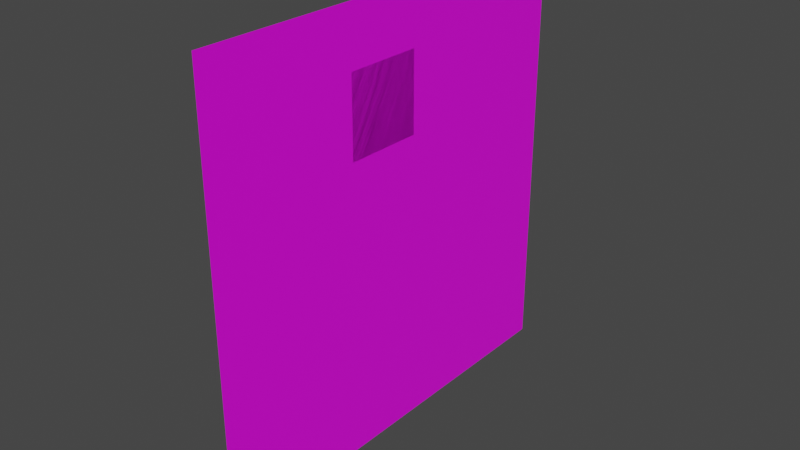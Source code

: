 # Source: Priconne_Leader.blend  (saved by Blender 2.80.75; exported with 4.5.12 LTS)
import bpy
from mathutils import Matrix  # noqa: F401  (used for matrix-valued properties, if any)

bpy.ops.wm.read_factory_settings(use_empty=True)
scene = bpy.context.scene
scene.name = 'Scene'

# ---- collections
col_collection = bpy.data.collections.new('Collection'); scene.collection.children.link(col_collection)

# ---- images (referenced by path relative to the original .blend; pixels are not part of the script)
import os
ASSET_DIR = os.environ.get("B2B_ASSET_DIR", "")  # directory of the original .blend (textures are referenced by path, not embedded)
HERE = os.path.dirname(os.path.abspath(__file__))  # packed textures are extracted next to this script under _unpacked/

def load_image(name, relpath, width, height, colorspace="sRGB"):
    """Load a texture the original file referenced (path relative to the .blend, or extracted next to this script)."""
    p = next((c for c in (os.path.join(HERE, relpath), os.path.join(ASSET_DIR, relpath)) if relpath and os.path.exists(c)), "")
    if p:
        img = bpy.data.images.load(p, check_existing=True)
        img.name = name
    else:  # same state as the original file: an image datablock whose file is absent (Cycles renders it pink)
        img = bpy.data.images.new(name, width, height)
        img.source = "FILE"
        img.filepath = "//" + (relpath or name)
    img.colorspace_settings.name = colorspace
    return img
img_texture_pcr_yui_body_png_001 = load_image('TEXTURE_PCR_YUI_BODY.png.001', 'TEXTURE_PCR_YUI_BODY.png', 1024, 1024, 'sRGB')
img_texture_pcr_yui_exp_1_png_001 = load_image('TEXTURE_PCR_YUI_EXP_1.png.001', 'TEXTURE_PCR_YUI_EXP_1.png', 1024, 1024, 'sRGB')
img_texture_pcr_yui_exp_2_png_001 = load_image('TEXTURE_PCR_YUI_EXP_2.png.001', 'TEXTURE_PCR_YUI_EXP_2.png', 1024, 1024, 'sRGB')

# ---- materials (node trees are filled in below, after node groups)
mat_body = bpy.data.materials.new('Body')
mat_body.use_transparent_shadow = False
mat_expression = bpy.data.materials.new('Expression')
mat_expression.use_transparent_shadow = False
mat_expression_2 = bpy.data.materials.new('Expression_2')
mat_expression_2.use_transparent_shadow = False

# ---- material node trees
mat_body.use_nodes = True; mat_body.node_tree.nodes.clear()
_N = mat_body.node_tree.nodes; _L = mat_body.node_tree.links
n0 = _N.new('ShaderNodeOutputMaterial'); n0.name = 'Material Output'; n0.location = (300, 300)
n1 = _N.new('ShaderNodeBsdfPrincipled'); n1.name = 'Principled BSDF'; n1.location = (10, 300)
n1.distribution = 'GGX'
n1.subsurface_method = 'BURLEY'
n1.inputs[3].default_value = 1.45
n1.inputs[27].default_value = (0.0, 0.0, 0.0, 1.0)
n1.inputs[28].default_value = 1.0
n2 = _N.new('ShaderNodeTexImage'); n2.name = 'Image Texture'; n2.location = (-280, 265)
n2.image = img_texture_pcr_yui_body_png_001
_L.new(n1.outputs[0], n0.inputs[0])
_L.new(n2.outputs[0], n1.inputs[0])
_L.new(n2.outputs[1], n1.inputs[4])
n0.is_active_output = True
mat_expression.use_nodes = True; mat_expression.node_tree.nodes.clear()
_N = mat_expression.node_tree.nodes; _L = mat_expression.node_tree.links
n0 = _N.new('ShaderNodeTexImage'); n0.name = 'Image Texture'; n0.location = (-310, 41)
n0.image = img_texture_pcr_yui_exp_1_png_001
n1 = _N.new('ShaderNodeBsdfPrincipled'); n1.name = 'Principled BSDF'; n1.location = (-23, 180)
n1.distribution = 'GGX'
n1.subsurface_method = 'BURLEY'
n1.inputs[3].default_value = 1.45
n1.inputs[27].default_value = (0.0, 0.0, 0.0, 1.0)
n1.inputs[28].default_value = 1.0
n2 = _N.new('ShaderNodeOutputMaterial'); n2.name = 'Material Output'; n2.location = (280, 162)
_L.new(n1.outputs[0], n2.inputs[0])
_L.new(n0.outputs[0], n1.inputs[0])
_L.new(n0.outputs[1], n1.inputs[4])
n2.is_active_output = True
mat_expression_2.use_nodes = True; mat_expression_2.node_tree.nodes.clear()
_N = mat_expression_2.node_tree.nodes; _L = mat_expression_2.node_tree.links
n0 = _N.new('ShaderNodeTexImage'); n0.name = 'Image Texture'; n0.location = (-310, 41)
n0.image = img_texture_pcr_yui_exp_2_png_001
n1 = _N.new('ShaderNodeBsdfPrincipled'); n1.name = 'Principled BSDF'; n1.location = (-23, 180)
n1.distribution = 'GGX'
n1.subsurface_method = 'BURLEY'
n1.inputs[3].default_value = 1.45
n1.inputs[27].default_value = (0.0, 0.0, 0.0, 1.0)
n1.inputs[28].default_value = 1.0
n2 = _N.new('ShaderNodeOutputMaterial'); n2.name = 'Material Output'; n2.location = (280, 162)
_L.new(n1.outputs[0], n2.inputs[0])
_L.new(n0.outputs[0], n1.inputs[0])
_L.new(n0.outputs[1], n1.inputs[4])
n2.is_active_output = True

# ---- world
world_world = bpy.data.worlds.new('World'); scene.world = world_world
world_world.use_nodes = True; world_world.node_tree.nodes.clear()
_N = world_world.node_tree.nodes; _L = world_world.node_tree.links
n0 = _N.new('ShaderNodeOutputWorld'); n0.name = 'World Output'; n0.location = (300, 300)
n1 = _N.new('ShaderNodeBackground'); n1.name = 'Background'; n1.location = (10, 300)
n1.inputs[0].default_value = (0.05088, 0.05088, 0.05088, 1.0)
_L.new(n1.outputs[0], n0.inputs[0])
n0.is_active_output = True
world_world.color = (0.05088, 0.05088, 0.05088)
world_world.use_sun_shadow = False
world_world.sun_shadow_jitter_overblur = 0.0

# ---- meshes
me_plane = bpy.data.meshes.new('Plane')
me_plane.from_pydata([(-2.121e-13, -46.65, 43.1), (-4.078e-06, 46.65, 43.1), (4.078e-06, -46.65, 136.4), (2.121e-13, 46.65, 136.4)], [], [(0, 3, 2), (0, 1, 3)])
_uv = me_plane.uv_layers.new(name='UVMap')
_uv.uv.foreach_set('vector', [0.0, 0.0, 1.0, 1.0, 0.0, 1.0, 0.0, 0.0, 1.0, 0.0, 1.0, 1.0])
me_plane.materials.append(mat_body)
me_plane.use_remesh_preserve_volume = False
me_plane.use_remesh_preserve_attributes = False
me_plane.use_mirror_vertex_groups = False
me_plane.update()
me_plane_035 = bpy.data.meshes.new('Plane.035')
me_plane_035.from_pydata([(1.017e-06, -12.37, 106.9), (-2.711e-07, 4.688, 106.9), (2.711e-07, -12.37, 123.9), (-1.017e-06, 4.688, 123.9)], [], [(1, 2, 0), (1, 3, 2)])
_uv = me_plane_035.uv_layers.new(name='UVMap')
_uv.uv.foreach_set('vector', [0.1875, 0.8125, 0.0, 1.0, 0.0, 0.8125, 0.1875, 0.8125, 0.1875, 1.0, 0.0, 1.0])
me_plane_035.materials.append(mat_expression)
me_plane_035.use_remesh_preserve_volume = False
me_plane_035.use_remesh_preserve_attributes = False
me_plane_035.use_mirror_vertex_groups = False
me_plane_035.update()
me_plane_020 = bpy.data.meshes.new('Plane.020')
me_plane_020.from_pydata([(1.017e-06, -12.37, 106.9), (-2.711e-07, 4.688, 106.9), (2.711e-07, -12.37, 123.9), (-1.017e-06, 4.688, 123.9)], [], [(1, 2, 0), (1, 3, 2)])
_uv = me_plane_020.uv_layers.new(name='UVMap')
_uv.uv.foreach_set('vector', [0.1875, 0.625, 0.0, 0.8125, 0.0, 0.625, 0.1875, 0.625, 0.1875, 0.8125, 0.0, 0.8125])
me_plane_020.materials.append(mat_expression)
me_plane_020.use_remesh_preserve_volume = False
me_plane_020.use_remesh_preserve_attributes = False
me_plane_020.use_mirror_vertex_groups = False
me_plane_020.update()
me_plane_021 = bpy.data.meshes.new('Plane.021')
me_plane_021.from_pydata([(1.017e-06, -12.37, 106.9), (-2.711e-07, 4.688, 106.9), (2.711e-07, -12.37, 123.9), (-1.017e-06, 4.688, 123.9)], [], [(1, 2, 0), (1, 3, 2)])
_uv = me_plane_021.uv_layers.new(name='UVMap')
_uv.uv.foreach_set('vector', [0.1875, 0.4375, 0.0, 0.625, 0.0, 0.4375, 0.1875, 0.4375, 0.1875, 0.625, 0.0, 0.625])
me_plane_021.materials.append(mat_expression)
me_plane_021.use_remesh_preserve_volume = False
me_plane_021.use_remesh_preserve_attributes = False
me_plane_021.use_mirror_vertex_groups = False
me_plane_021.update()
me_plane_022 = bpy.data.meshes.new('Plane.022')
me_plane_022.from_pydata([(1.017e-06, -12.37, 106.9), (-2.711e-07, 4.688, 106.9), (2.711e-07, -12.37, 123.9), (-1.017e-06, 4.688, 123.9)], [], [(1, 2, 0), (1, 3, 2)])
_uv = me_plane_022.uv_layers.new(name='UVMap')
_uv.uv.foreach_set('vector', [0.375, 0.8125, 0.1875, 1.0, 0.1875, 0.8125, 0.375, 0.8125, 0.375, 1.0, 0.1875, 1.0])
me_plane_022.materials.append(mat_expression)
me_plane_022.use_remesh_preserve_volume = False
me_plane_022.use_remesh_preserve_attributes = False
me_plane_022.use_mirror_vertex_groups = False
me_plane_022.update()
me_plane_023 = bpy.data.meshes.new('Plane.023')
me_plane_023.from_pydata([(1.017e-06, -12.37, 106.9), (-2.711e-07, 4.688, 106.9), (2.711e-07, -12.37, 123.9), (-1.017e-06, 4.688, 123.9)], [], [(1, 2, 0), (1, 3, 2)])
_uv = me_plane_023.uv_layers.new(name='UVMap')
_uv.uv.foreach_set('vector', [0.375, 0.625, 0.1875, 0.8125, 0.1875, 0.625, 0.375, 0.625, 0.375, 0.8125, 0.1875, 0.8125])
me_plane_023.materials.append(mat_expression)
me_plane_023.use_remesh_preserve_volume = False
me_plane_023.use_remesh_preserve_attributes = False
me_plane_023.use_mirror_vertex_groups = False
me_plane_023.update()
me_plane_024 = bpy.data.meshes.new('Plane.024')
me_plane_024.from_pydata([(1.017e-06, -12.37, 106.9), (-2.711e-07, 4.688, 106.9), (2.711e-07, -12.37, 123.9), (-1.017e-06, 4.688, 123.9)], [], [(1, 2, 0), (1, 3, 2)])
_uv = me_plane_024.uv_layers.new(name='UVMap')
_uv.uv.foreach_set('vector', [0.5625, 0.8125, 0.375, 1.0, 0.375, 0.8125, 0.5625, 0.8125, 0.5625, 1.0, 0.375, 1.0])
me_plane_024.materials.append(mat_expression)
me_plane_024.use_remesh_preserve_volume = False
me_plane_024.use_remesh_preserve_attributes = False
me_plane_024.use_mirror_vertex_groups = False
me_plane_024.update()
me_plane_025 = bpy.data.meshes.new('Plane.025')
me_plane_025.from_pydata([(1.017e-06, -12.37, 106.9), (-2.711e-07, 4.688, 106.9), (2.711e-07, -12.37, 123.9), (-1.017e-06, 4.688, 123.9)], [], [(1, 2, 0), (1, 3, 2)])
_uv = me_plane_025.uv_layers.new(name='UVMap')
_uv.uv.foreach_set('vector', [0.5625, 0.625, 0.375, 0.8125, 0.375, 0.625, 0.5625, 0.625, 0.5625, 0.8125, 0.375, 0.8125])
me_plane_025.materials.append(mat_expression)
me_plane_025.use_remesh_preserve_volume = False
me_plane_025.use_remesh_preserve_attributes = False
me_plane_025.use_mirror_vertex_groups = False
me_plane_025.update()
me_plane_026 = bpy.data.meshes.new('Plane.026')
me_plane_026.from_pydata([(1.017e-06, -12.37, 106.9), (-2.711e-07, 4.688, 106.9), (2.711e-07, -12.37, 123.9), (-1.017e-06, 4.688, 123.9)], [], [(1, 2, 0), (1, 3, 2)])
_uv = me_plane_026.uv_layers.new(name='UVMap')
_uv.uv.foreach_set('vector', [0.75, 0.8125, 0.5625, 1.0, 0.5625, 0.8125, 0.75, 0.8125, 0.75, 1.0, 0.5625, 1.0])
me_plane_026.materials.append(mat_expression)
me_plane_026.use_remesh_preserve_volume = False
me_plane_026.use_remesh_preserve_attributes = False
me_plane_026.use_mirror_vertex_groups = False
me_plane_026.update()
me_plane_027 = bpy.data.meshes.new('Plane.027')
me_plane_027.from_pydata([(1.017e-06, -12.37, 106.9), (-2.711e-07, 4.688, 106.9), (2.711e-07, -12.37, 123.9), (-1.017e-06, 4.688, 123.9)], [], [(1, 2, 0), (1, 3, 2)])
_uv = me_plane_027.uv_layers.new(name='UVMap')
_uv.uv.foreach_set('vector', [0.75, 0.625, 0.5625, 0.8125, 0.5625, 0.625, 0.75, 0.625, 0.75, 0.8125, 0.5625, 0.8125])
me_plane_027.materials.append(mat_expression)
me_plane_027.use_remesh_preserve_volume = False
me_plane_027.use_remesh_preserve_attributes = False
me_plane_027.use_mirror_vertex_groups = False
me_plane_027.update()
me_plane_028 = bpy.data.meshes.new('Plane.028')
me_plane_028.from_pydata([(1.017e-06, -12.37, 106.9), (-2.711e-07, 4.688, 106.9), (2.711e-07, -12.37, 123.9), (-1.017e-06, 4.688, 123.9)], [], [(1, 2, 0), (1, 3, 2)])
_uv = me_plane_028.uv_layers.new(name='UVMap')
_uv.uv.foreach_set('vector', [0.9375, 0.8125, 0.75, 1.0, 0.75, 0.8125, 0.9375, 0.8125, 0.9375, 1.0, 0.75, 1.0])
me_plane_028.materials.append(mat_expression)
me_plane_028.use_remesh_preserve_volume = False
me_plane_028.use_remesh_preserve_attributes = False
me_plane_028.use_mirror_vertex_groups = False
me_plane_028.update()
me_plane_029 = bpy.data.meshes.new('Plane.029')
me_plane_029.from_pydata([(1.017e-06, -12.37, 106.9), (-2.711e-07, 4.688, 106.9), (2.711e-07, -12.37, 123.9), (-1.017e-06, 4.688, 123.9)], [], [(1, 2, 0), (1, 3, 2)])
_uv = me_plane_029.uv_layers.new(name='UVMap')
_uv.uv.foreach_set('vector', [0.9375, 0.6125, 0.75, 0.8125, 0.75, 0.6125, 0.9375, 0.6125, 0.9375, 0.8125, 0.75, 0.8125])
me_plane_029.materials.append(mat_expression)
me_plane_029.use_remesh_preserve_volume = False
me_plane_029.use_remesh_preserve_attributes = False
me_plane_029.use_mirror_vertex_groups = False
me_plane_029.update()
me_plane_032 = bpy.data.meshes.new('Plane.032')
me_plane_032.from_pydata([(1.017e-06, -12.37, 106.9), (-2.711e-07, 4.688, 106.9), (2.711e-07, -12.37, 123.9), (-1.017e-06, 4.688, 123.9)], [], [(1, 2, 0), (1, 3, 2)])
_uv = me_plane_032.uv_layers.new(name='UVMap')
_uv.uv.foreach_set('vector', [0.375, 0.4375, 0.1875, 0.625, 0.1875, 0.4375, 0.375, 0.4375, 0.375, 0.625, 0.1875, 0.625])
me_plane_032.materials.append(mat_expression)
me_plane_032.use_remesh_preserve_volume = False
me_plane_032.use_remesh_preserve_attributes = False
me_plane_032.use_mirror_vertex_groups = False
me_plane_032.update()
me_plane_033 = bpy.data.meshes.new('Plane.033')
me_plane_033.from_pydata([(1.017e-06, -12.37, 106.9), (-2.711e-07, 4.688, 106.9), (2.711e-07, -12.37, 123.9), (-1.017e-06, 4.688, 123.9)], [], [(1, 2, 0), (1, 3, 2)])
_uv = me_plane_033.uv_layers.new(name='UVMap')
_uv.uv.foreach_set('vector', [0.5625, 0.4375, 0.375, 0.625, 0.375, 0.4375, 0.5625, 0.4375, 0.5625, 0.625, 0.375, 0.625])
me_plane_033.materials.append(mat_expression)
me_plane_033.use_remesh_preserve_volume = False
me_plane_033.use_remesh_preserve_attributes = False
me_plane_033.use_mirror_vertex_groups = False
me_plane_033.update()
me_plane_031 = bpy.data.meshes.new('Plane.031')
me_plane_031.from_pydata([(1.017e-06, -12.37, 106.9), (-2.711e-07, 4.688, 106.9), (2.711e-07, -12.37, 123.9), (-1.017e-06, 4.688, 123.9)], [], [(1, 2, 0), (1, 3, 2)])
_uv = me_plane_031.uv_layers.new(name='UVMap')
_uv.uv.foreach_set('vector', [0.75, 0.4375, 0.5625, 0.625, 0.5625, 0.4375, 0.75, 0.4375, 0.75, 0.625, 0.5625, 0.625])
me_plane_031.materials.append(mat_expression)
me_plane_031.use_remesh_preserve_volume = False
me_plane_031.use_remesh_preserve_attributes = False
me_plane_031.use_mirror_vertex_groups = False
me_plane_031.update()
me_plane_030 = bpy.data.meshes.new('Plane.030')
me_plane_030.from_pydata([(1.017e-06, -12.37, 106.9), (-2.711e-07, 4.688, 106.9), (2.711e-07, -12.37, 123.9), (-1.017e-06, 4.688, 123.9)], [], [(1, 2, 0), (1, 3, 2)])
_uv = me_plane_030.uv_layers.new(name='UVMap')
_uv.uv.foreach_set('vector', [0.9375, 0.4375, 0.75, 0.625, 0.75, 0.4375, 0.9375, 0.4375, 0.9375, 0.625, 0.75, 0.625])
me_plane_030.materials.append(mat_expression)
me_plane_030.use_remesh_preserve_volume = False
me_plane_030.use_remesh_preserve_attributes = False
me_plane_030.use_mirror_vertex_groups = False
me_plane_030.update()
me_plane_001 = bpy.data.meshes.new('Plane.001')
me_plane_001.from_pydata([(1.017e-06, -12.37, 106.9), (-2.711e-07, 4.688, 106.9), (2.711e-07, -12.37, 123.9), (-1.017e-06, 4.688, 123.9)], [], [(1, 2, 0), (1, 3, 2)])
_uv = me_plane_001.uv_layers.new(name='UVMap')
_uv.uv.foreach_set('vector', [0.1875, 0.8125, 0.0, 1.0, 0.0, 0.8125, 0.1875, 0.8125, 0.1875, 1.0, 0.0, 1.0])
me_plane_001.materials.append(mat_expression_2)
me_plane_001.use_remesh_preserve_volume = False
me_plane_001.use_remesh_preserve_attributes = False
me_plane_001.use_mirror_vertex_groups = False
me_plane_001.update()
me_plane_016 = bpy.data.meshes.new('Plane.016')
me_plane_016.from_pydata([(1.017e-06, -12.37, 106.9), (-2.711e-07, 4.688, 106.9), (2.711e-07, -12.37, 123.9), (-1.017e-06, 4.688, 123.9)], [], [(1, 2, 0), (1, 3, 2)])
_uv = me_plane_016.uv_layers.new(name='UVMap')
_uv.uv.foreach_set('vector', [0.1875, 0.625, 0.0, 0.8125, 0.0, 0.625, 0.1875, 0.625, 0.1875, 0.8125, 0.0, 0.8125])
me_plane_016.materials.append(mat_expression_2)
me_plane_016.use_remesh_preserve_volume = False
me_plane_016.use_remesh_preserve_attributes = False
me_plane_016.use_mirror_vertex_groups = False
me_plane_016.update()
me_plane_003 = bpy.data.meshes.new('Plane.003')
me_plane_003.from_pydata([(1.017e-06, -12.37, 106.9), (-2.711e-07, 4.688, 106.9), (2.711e-07, -12.37, 123.9), (-1.017e-06, 4.688, 123.9)], [], [(1, 2, 0), (1, 3, 2)])
_uv = me_plane_003.uv_layers.new(name='UVMap')
_uv.uv.foreach_set('vector', [0.1875, 0.4375, 0.0, 0.625, 0.0, 0.4375, 0.1875, 0.4375, 0.1875, 0.625, 0.0, 0.625])
me_plane_003.materials.append(mat_expression_2)
me_plane_003.use_remesh_preserve_volume = False
me_plane_003.use_remesh_preserve_attributes = False
me_plane_003.use_mirror_vertex_groups = False
me_plane_003.update()
me_plane_004 = bpy.data.meshes.new('Plane.004')
me_plane_004.from_pydata([(1.017e-06, -12.37, 106.9), (-2.711e-07, 4.688, 106.9), (2.711e-07, -12.37, 123.9), (-1.017e-06, 4.688, 123.9)], [], [(1, 2, 0), (1, 3, 2)])
_uv = me_plane_004.uv_layers.new(name='UVMap')
_uv.uv.foreach_set('vector', [0.375, 0.8125, 0.1875, 1.0, 0.1875, 0.8125, 0.375, 0.8125, 0.375, 1.0, 0.1875, 1.0])
me_plane_004.materials.append(mat_expression_2)
me_plane_004.use_remesh_preserve_volume = False
me_plane_004.use_remesh_preserve_attributes = False
me_plane_004.use_mirror_vertex_groups = False
me_plane_004.update()
me_plane_005 = bpy.data.meshes.new('Plane.005')
me_plane_005.from_pydata([(1.017e-06, -12.37, 106.9), (-2.711e-07, 4.688, 106.9), (2.711e-07, -12.37, 123.9), (-1.017e-06, 4.688, 123.9)], [], [(1, 2, 0), (1, 3, 2)])
_uv = me_plane_005.uv_layers.new(name='UVMap')
_uv.uv.foreach_set('vector', [0.375, 0.625, 0.1875, 0.8125, 0.1875, 0.625, 0.375, 0.625, 0.375, 0.8125, 0.1875, 0.8125])
me_plane_005.materials.append(mat_expression_2)
me_plane_005.use_remesh_preserve_volume = False
me_plane_005.use_remesh_preserve_attributes = False
me_plane_005.use_mirror_vertex_groups = False
me_plane_005.update()
me_plane_006 = bpy.data.meshes.new('Plane.006')
me_plane_006.from_pydata([(1.017e-06, -12.37, 106.9), (-2.711e-07, 4.688, 106.9), (2.711e-07, -12.37, 123.9), (-1.017e-06, 4.688, 123.9)], [], [(1, 2, 0), (1, 3, 2)])
_uv = me_plane_006.uv_layers.new(name='UVMap')
_uv.uv.foreach_set('vector', [0.375, 0.4375, 0.1875, 0.625, 0.1875, 0.4375, 0.375, 0.4375, 0.375, 0.625, 0.1875, 0.625])
me_plane_006.materials.append(mat_expression_2)
me_plane_006.use_remesh_preserve_volume = False
me_plane_006.use_remesh_preserve_attributes = False
me_plane_006.use_mirror_vertex_groups = False
me_plane_006.update()
me_plane_007 = bpy.data.meshes.new('Plane.007')
me_plane_007.from_pydata([(1.017e-06, -12.37, 106.9), (-2.711e-07, 4.688, 106.9), (2.711e-07, -12.37, 123.9), (-1.017e-06, 4.688, 123.9)], [], [(1, 2, 0), (1, 3, 2)])
_uv = me_plane_007.uv_layers.new(name='UVMap')
_uv.uv.foreach_set('vector', [0.5625, 0.8125, 0.375, 1.0, 0.375, 0.8125, 0.5625, 0.8125, 0.5625, 1.0, 0.375, 1.0])
me_plane_007.materials.append(mat_expression_2)
me_plane_007.use_remesh_preserve_volume = False
me_plane_007.use_remesh_preserve_attributes = False
me_plane_007.use_mirror_vertex_groups = False
me_plane_007.update()
me_plane_008 = bpy.data.meshes.new('Plane.008')
me_plane_008.from_pydata([(1.017e-06, -12.37, 106.9), (-2.711e-07, 4.688, 106.9), (2.711e-07, -12.37, 123.9), (-1.017e-06, 4.688, 123.9)], [], [(1, 2, 0), (1, 3, 2)])
_uv = me_plane_008.uv_layers.new(name='UVMap')
_uv.uv.foreach_set('vector', [0.5625, 0.625, 0.375, 0.8125, 0.375, 0.625, 0.5625, 0.625, 0.5625, 0.8125, 0.375, 0.8125])
me_plane_008.materials.append(mat_expression_2)
me_plane_008.use_remesh_preserve_volume = False
me_plane_008.use_remesh_preserve_attributes = False
me_plane_008.use_mirror_vertex_groups = False
me_plane_008.update()
me_plane_009 = bpy.data.meshes.new('Plane.009')
me_plane_009.from_pydata([(1.017e-06, -12.37, 106.9), (-2.711e-07, 4.688, 106.9), (2.711e-07, -12.37, 123.9), (-1.017e-06, 4.688, 123.9)], [], [(1, 2, 0), (1, 3, 2)])
_uv = me_plane_009.uv_layers.new(name='UVMap')
_uv.uv.foreach_set('vector', [0.5625, 0.4375, 0.375, 0.635, 0.375, 0.4375, 0.5625, 0.4375, 0.5625, 0.635, 0.375, 0.635])
me_plane_009.materials.append(mat_expression_2)
me_plane_009.use_remesh_preserve_volume = False
me_plane_009.use_remesh_preserve_attributes = False
me_plane_009.use_mirror_vertex_groups = False
me_plane_009.update()
me_plane_010 = bpy.data.meshes.new('Plane.010')
me_plane_010.from_pydata([(1.017e-06, -12.37, 106.9), (-2.711e-07, 4.688, 106.9), (2.711e-07, -12.37, 123.9), (-1.017e-06, 4.688, 123.9)], [], [(1, 2, 0), (1, 3, 2)])
_uv = me_plane_010.uv_layers.new(name='UVMap')
_uv.uv.foreach_set('vector', [0.75, 0.8125, 0.5625, 1.0, 0.5625, 0.8125, 0.75, 0.8125, 0.75, 1.0, 0.5625, 1.0])
me_plane_010.materials.append(mat_expression_2)
me_plane_010.use_remesh_preserve_volume = False
me_plane_010.use_remesh_preserve_attributes = False
me_plane_010.use_mirror_vertex_groups = False
me_plane_010.update()
me_plane_011 = bpy.data.meshes.new('Plane.011')
me_plane_011.from_pydata([(1.017e-06, -12.37, 106.9), (-2.711e-07, 4.688, 106.9), (2.711e-07, -12.37, 123.9), (-1.017e-06, 4.688, 123.9)], [], [(1, 2, 0), (1, 3, 2)])
_uv = me_plane_011.uv_layers.new(name='UVMap')
_uv.uv.foreach_set('vector', [0.75, 0.625, 0.5625, 0.8125, 0.5625, 0.625, 0.75, 0.625, 0.75, 0.8125, 0.5625, 0.8125])
me_plane_011.materials.append(mat_expression_2)
me_plane_011.use_remesh_preserve_volume = False
me_plane_011.use_remesh_preserve_attributes = False
me_plane_011.use_mirror_vertex_groups = False
me_plane_011.update()
me_plane_012 = bpy.data.meshes.new('Plane.012')
me_plane_012.from_pydata([(1.017e-06, -12.37, 106.9), (-2.711e-07, 4.688, 106.9), (2.711e-07, -12.37, 123.9), (-1.017e-06, 4.688, 123.9)], [], [(1, 2, 0), (1, 3, 2)])
_uv = me_plane_012.uv_layers.new(name='UVMap')
_uv.uv.foreach_set('vector', [0.75, 0.4375, 0.5625, 0.625, 0.5625, 0.4375, 0.75, 0.4375, 0.75, 0.625, 0.5625, 0.625])
me_plane_012.materials.append(mat_expression_2)
me_plane_012.use_remesh_preserve_volume = False
me_plane_012.use_remesh_preserve_attributes = False
me_plane_012.use_mirror_vertex_groups = False
me_plane_012.update()
me_plane_013 = bpy.data.meshes.new('Plane.013')
me_plane_013.from_pydata([(1.017e-06, -12.37, 106.9), (-2.711e-07, 4.688, 106.9), (2.711e-07, -12.37, 123.9), (-1.017e-06, 4.688, 123.9)], [], [(1, 2, 0), (1, 3, 2)])
_uv = me_plane_013.uv_layers.new(name='UVMap')
_uv.uv.foreach_set('vector', [0.9375, 0.8125, 0.75, 1.0, 0.75, 0.8125, 0.9375, 0.8125, 0.9375, 1.0, 0.75, 1.0])
me_plane_013.materials.append(mat_expression_2)
me_plane_013.use_remesh_preserve_volume = False
me_plane_013.use_remesh_preserve_attributes = False
me_plane_013.use_mirror_vertex_groups = False
me_plane_013.update()
me_plane_014 = bpy.data.meshes.new('Plane.014')
me_plane_014.from_pydata([(1.017e-06, -12.37, 106.9), (-2.711e-07, 4.688, 106.9), (2.711e-07, -12.37, 123.9), (-1.017e-06, 4.688, 123.9)], [], [(1, 2, 0), (1, 3, 2)])
_uv = me_plane_014.uv_layers.new(name='UVMap')
_uv.uv.foreach_set('vector', [0.9375, 0.625, 0.75, 0.8125, 0.75, 0.625, 0.9375, 0.625, 0.9375, 0.8125, 0.75, 0.8125])
me_plane_014.materials.append(mat_expression_2)
me_plane_014.use_remesh_preserve_volume = False
me_plane_014.use_remesh_preserve_attributes = False
me_plane_014.use_mirror_vertex_groups = False
me_plane_014.update()
me_plane_015 = bpy.data.meshes.new('Plane.015')
me_plane_015.from_pydata([(1.017e-06, -12.37, 106.9), (-2.711e-07, 4.688, 106.9), (2.711e-07, -12.37, 123.9), (-1.017e-06, 4.688, 123.9)], [], [(1, 2, 0), (1, 3, 2)])
_uv = me_plane_015.uv_layers.new(name='UVMap')
_uv.uv.foreach_set('vector', [0.9375, 0.4375, 0.75, 0.625, 0.75, 0.4375, 0.9375, 0.4375, 0.9375, 0.625, 0.75, 0.625])
me_plane_015.materials.append(mat_expression_2)
me_plane_015.use_remesh_preserve_volume = False
me_plane_015.use_remesh_preserve_attributes = False
me_plane_015.use_mirror_vertex_groups = False
me_plane_015.update()
arm_armature = bpy.data.armatures.new('Armature')  # bones are not reproduced

# ---- objects
ob_body1 = bpy.data.objects.new('Body1', me_plane)
ob_priconne_leader = bpy.data.objects.new('Priconne Leader', arm_armature)
ob_e00_normal = bpy.data.objects.new('E00 Normal', me_plane_035)
ob_e01_normal = bpy.data.objects.new('E01 Normal', me_plane_020)
ob_e02_joy = bpy.data.objects.new('E02 Joy', me_plane_021)
ob_e10_shy = bpy.data.objects.new('E10 Shy', me_plane_022)
ob_e11_shy = bpy.data.objects.new('E11 Shy', me_plane_023)
ob_e20_scared = bpy.data.objects.new('E20 Scared', me_plane_024)
ob_e21_scared = bpy.data.objects.new('E21 Scared', me_plane_025)
ob_e30_sad = bpy.data.objects.new('E30 Sad', me_plane_026)
ob_e31_sad = bpy.data.objects.new('E31 Sad', me_plane_027)
ob_e40_angry = bpy.data.objects.new('E40 Angry', me_plane_028)
ob_e41_angry = bpy.data.objects.new('E41 Angry', me_plane_029)
ob_e_12_reserved = bpy.data.objects.new('E_12 Reserved', me_plane_032)
ob_e_22_reserved = bpy.data.objects.new('E_22 Reserved', me_plane_033)
ob_e_32_reserved = bpy.data.objects.new('E_32 Reserved', me_plane_031)
ob_e_42_reserved = bpy.data.objects.new('E_42 Reserved', me_plane_030)
ob_m00_normal = bpy.data.objects.new('M00 Normal', me_plane_001)
ob_m01_normal = bpy.data.objects.new('M01 Normal', me_plane_016)
ob_m02_normal = bpy.data.objects.new('M02 Normal', me_plane_003)
ob_m10_shy = bpy.data.objects.new('M10 Shy', me_plane_004)
ob_m11_shy = bpy.data.objects.new('M11 Shy', me_plane_005)
ob_m12_shy = bpy.data.objects.new('M12 Shy', me_plane_006)
ob_m20_scared = bpy.data.objects.new('M20 Scared', me_plane_007)
ob_m21_scared = bpy.data.objects.new('M21 Scared', me_plane_008)
ob_m22_scared = bpy.data.objects.new('M22 Scared', me_plane_009)
ob_m30_sad = bpy.data.objects.new('M30 Sad', me_plane_010)
ob_m31_sad = bpy.data.objects.new('M31 Sad', me_plane_011)
ob_m32_sad = bpy.data.objects.new('M32 Sad', me_plane_012)
ob_m40_angry = bpy.data.objects.new('M40 Angry', me_plane_013)
ob_m41_angry = bpy.data.objects.new('M41 Angry', me_plane_014)
ob_m42_angry = bpy.data.objects.new('M42 Angry', me_plane_015)

# ---- transforms, parenting, visibility, modifiers, constraints
ob_body1.parent = ob_priconne_leader
ob_body1.location = (0.0, 0.0, 0.0)
ob_body1.scale = (1.0, 1.0, 1.0)
ob_body1.lineart.crease_threshold = 0.0
_vg = ob_body1.vertex_groups.new(name='Body1')
_vg.add([0, 1, 2, 3], 1.0, 'REPLACE')
_m = ob_body1.modifiers.new('Armature', 'ARMATURE')
_m.object = ob_priconne_leader
ob_priconne_leader.location = (0.0, 0.0, 0.0)
ob_priconne_leader.lineart.crease_threshold = 0.0
ob_e00_normal.parent = ob_priconne_leader
ob_e00_normal.location = (0.0, 0.0, 0.0)
ob_e00_normal.lineart.crease_threshold = 0.0
_vg = ob_e00_normal.vertex_groups.new(name='E00 Normal')
for _i, _w in zip([0, 1, 2, 3], [0.0625, 0.0625, 0.0625, 0.0625]): _vg.add([_i], _w, 'REPLACE')
_m = ob_e00_normal.modifiers.new('Armature', 'ARMATURE')
_m.object = ob_priconne_leader
ob_e01_normal.parent = ob_priconne_leader
ob_e01_normal.location = (0.0, 0.0, 0.0)
ob_e01_normal.lineart.crease_threshold = 0.0
_vg = ob_e01_normal.vertex_groups.new(name='E01 Normal')
_vg.add([0, 1, 2, 3], 1.0, 'REPLACE')
_m = ob_e01_normal.modifiers.new('Armature', 'ARMATURE')
_m.object = ob_priconne_leader
ob_e02_joy.parent = ob_priconne_leader
ob_e02_joy.location = (0.0, 0.0, 0.0)
ob_e02_joy.lineart.crease_threshold = 0.0
_vg = ob_e02_joy.vertex_groups.new(name='Base')
_vg = ob_e02_joy.vertex_groups.new(name='Body1')
_vg = ob_e02_joy.vertex_groups.new(name='E00 Normal')
_vg = ob_e02_joy.vertex_groups.new(name='E01 Normal')
_vg = ob_e02_joy.vertex_groups.new(name='E02 Joy')
_vg.add([0, 1, 2, 3], 1.0, 'REPLACE')
_vg = ob_e02_joy.vertex_groups.new(name='E10 Shy')
_vg = ob_e02_joy.vertex_groups.new(name='E11 Shy')
_vg = ob_e02_joy.vertex_groups.new(name='E20 Scared')
_vg = ob_e02_joy.vertex_groups.new(name='E21 Scared')
_vg = ob_e02_joy.vertex_groups.new(name='E30 Sad')
_vg = ob_e02_joy.vertex_groups.new(name='E31 Sad')
_vg = ob_e02_joy.vertex_groups.new(name='E40 Angry')
_vg = ob_e02_joy.vertex_groups.new(name='E41 Angry')
_vg = ob_e02_joy.vertex_groups.new(name='E_12 Reserved')
_vg = ob_e02_joy.vertex_groups.new(name='E_22 Reserved')
_vg = ob_e02_joy.vertex_groups.new(name='E_32 Reserved')
_vg = ob_e02_joy.vertex_groups.new(name='E_42 Reserved')
_m = ob_e02_joy.modifiers.new('Armature', 'ARMATURE')
_m.object = ob_priconne_leader
ob_e10_shy.parent = ob_priconne_leader
ob_e10_shy.location = (0.0, 0.0, 0.0)
ob_e10_shy.lineart.crease_threshold = 0.0
_vg = ob_e10_shy.vertex_groups.new(name='Base')
_vg = ob_e10_shy.vertex_groups.new(name='Body1')
_vg = ob_e10_shy.vertex_groups.new(name='E00 Normal')
_vg = ob_e10_shy.vertex_groups.new(name='E01 Normal')
_vg = ob_e10_shy.vertex_groups.new(name='E02 Joy')
_vg = ob_e10_shy.vertex_groups.new(name='E10 Shy')
_vg.add([0, 1, 2, 3], 1.0, 'REPLACE')
_vg = ob_e10_shy.vertex_groups.new(name='E11 Shy')
_vg = ob_e10_shy.vertex_groups.new(name='E20 Scared')
_vg = ob_e10_shy.vertex_groups.new(name='E21 Scared')
_vg = ob_e10_shy.vertex_groups.new(name='E30 Sad')
_vg = ob_e10_shy.vertex_groups.new(name='E31 Sad')
_vg = ob_e10_shy.vertex_groups.new(name='E40 Angry')
_vg = ob_e10_shy.vertex_groups.new(name='E41 Angry')
_vg = ob_e10_shy.vertex_groups.new(name='E_12 Reserved')
_vg = ob_e10_shy.vertex_groups.new(name='E_22 Reserved')
_vg = ob_e10_shy.vertex_groups.new(name='E_32 Reserved')
_vg = ob_e10_shy.vertex_groups.new(name='E_42 Reserved')
_m = ob_e10_shy.modifiers.new('Armature', 'ARMATURE')
_m.object = ob_priconne_leader
ob_e11_shy.parent = ob_priconne_leader
ob_e11_shy.location = (0.0, 0.0, 0.0)
ob_e11_shy.lineart.crease_threshold = 0.0
_vg = ob_e11_shy.vertex_groups.new(name='Base')
_vg = ob_e11_shy.vertex_groups.new(name='Body1')
_vg = ob_e11_shy.vertex_groups.new(name='E00 Normal')
_vg = ob_e11_shy.vertex_groups.new(name='E01 Normal')
_vg = ob_e11_shy.vertex_groups.new(name='E02 Joy')
_vg = ob_e11_shy.vertex_groups.new(name='E10 Shy')
_vg = ob_e11_shy.vertex_groups.new(name='E11 Shy')
_vg.add([0, 1, 2, 3], 1.0, 'REPLACE')
_vg = ob_e11_shy.vertex_groups.new(name='E20 Scared')
_vg = ob_e11_shy.vertex_groups.new(name='E21 Scared')
_vg = ob_e11_shy.vertex_groups.new(name='E30 Sad')
_vg = ob_e11_shy.vertex_groups.new(name='E31 Sad')
_vg = ob_e11_shy.vertex_groups.new(name='E40 Angry')
_vg = ob_e11_shy.vertex_groups.new(name='E41 Angry')
_vg = ob_e11_shy.vertex_groups.new(name='E_12 Reserved')
_vg = ob_e11_shy.vertex_groups.new(name='E_22 Reserved')
_vg = ob_e11_shy.vertex_groups.new(name='E_32 Reserved')
_vg = ob_e11_shy.vertex_groups.new(name='E_42 Reserved')
_m = ob_e11_shy.modifiers.new('Armature', 'ARMATURE')
_m.object = ob_priconne_leader
ob_e20_scared.parent = ob_priconne_leader
ob_e20_scared.location = (0.0, 0.0, 0.0)
ob_e20_scared.lineart.crease_threshold = 0.0
_vg = ob_e20_scared.vertex_groups.new(name='Base')
_vg = ob_e20_scared.vertex_groups.new(name='Body1')
_vg = ob_e20_scared.vertex_groups.new(name='E00 Normal')
_vg = ob_e20_scared.vertex_groups.new(name='E01 Normal')
_vg = ob_e20_scared.vertex_groups.new(name='E02 Joy')
_vg = ob_e20_scared.vertex_groups.new(name='E10 Shy')
_vg = ob_e20_scared.vertex_groups.new(name='E11 Shy')
_vg = ob_e20_scared.vertex_groups.new(name='E20 Scared')
_vg.add([0, 1, 2, 3], 1.0, 'REPLACE')
_vg = ob_e20_scared.vertex_groups.new(name='E21 Scared')
_vg = ob_e20_scared.vertex_groups.new(name='E30 Sad')
_vg = ob_e20_scared.vertex_groups.new(name='E31 Sad')
_vg = ob_e20_scared.vertex_groups.new(name='E40 Angry')
_vg = ob_e20_scared.vertex_groups.new(name='E41 Angry')
_vg = ob_e20_scared.vertex_groups.new(name='E_12 Reserved')
_vg = ob_e20_scared.vertex_groups.new(name='E_22 Reserved')
_vg = ob_e20_scared.vertex_groups.new(name='E_32 Reserved')
_vg = ob_e20_scared.vertex_groups.new(name='E_42 Reserved')
_m = ob_e20_scared.modifiers.new('Armature', 'ARMATURE')
_m.object = ob_priconne_leader
ob_e21_scared.parent = ob_priconne_leader
ob_e21_scared.location = (0.0, 0.0, 0.0)
ob_e21_scared.lineart.crease_threshold = 0.0
_vg = ob_e21_scared.vertex_groups.new(name='Base')
_vg = ob_e21_scared.vertex_groups.new(name='Body1')
_vg = ob_e21_scared.vertex_groups.new(name='E00 Normal')
_vg = ob_e21_scared.vertex_groups.new(name='E01 Normal')
_vg = ob_e21_scared.vertex_groups.new(name='E02 Joy')
_vg = ob_e21_scared.vertex_groups.new(name='E10 Shy')
_vg = ob_e21_scared.vertex_groups.new(name='E11 Shy')
_vg = ob_e21_scared.vertex_groups.new(name='E20 Scared')
_vg = ob_e21_scared.vertex_groups.new(name='E21 Scared')
_vg.add([0, 1, 2, 3], 1.0, 'REPLACE')
_vg = ob_e21_scared.vertex_groups.new(name='E30 Sad')
_vg = ob_e21_scared.vertex_groups.new(name='E31 Sad')
_vg = ob_e21_scared.vertex_groups.new(name='E40 Angry')
_vg = ob_e21_scared.vertex_groups.new(name='E41 Angry')
_vg = ob_e21_scared.vertex_groups.new(name='E_12 Reserved')
_vg = ob_e21_scared.vertex_groups.new(name='E_22 Reserved')
_vg = ob_e21_scared.vertex_groups.new(name='E_32 Reserved')
_vg = ob_e21_scared.vertex_groups.new(name='E_42 Reserved')
_m = ob_e21_scared.modifiers.new('Armature', 'ARMATURE')
_m.object = ob_priconne_leader
ob_e30_sad.parent = ob_priconne_leader
ob_e30_sad.location = (0.0, 0.0, 0.0)
ob_e30_sad.lineart.crease_threshold = 0.0
_vg = ob_e30_sad.vertex_groups.new(name='Base')
_vg = ob_e30_sad.vertex_groups.new(name='Body1')
_vg = ob_e30_sad.vertex_groups.new(name='E00 Normal')
_vg = ob_e30_sad.vertex_groups.new(name='E01 Normal')
_vg = ob_e30_sad.vertex_groups.new(name='E02 Joy')
_vg = ob_e30_sad.vertex_groups.new(name='E10 Shy')
_vg = ob_e30_sad.vertex_groups.new(name='E11 Shy')
_vg = ob_e30_sad.vertex_groups.new(name='E20 Scared')
_vg = ob_e30_sad.vertex_groups.new(name='E21 Scared')
_vg = ob_e30_sad.vertex_groups.new(name='E30 Sad')
_vg.add([0, 1, 2, 3], 1.0, 'REPLACE')
_vg = ob_e30_sad.vertex_groups.new(name='E31 Sad')
_vg = ob_e30_sad.vertex_groups.new(name='E40 Angry')
_vg = ob_e30_sad.vertex_groups.new(name='E41 Angry')
_vg = ob_e30_sad.vertex_groups.new(name='E_12 Reserved')
_vg = ob_e30_sad.vertex_groups.new(name='E_22 Reserved')
_vg = ob_e30_sad.vertex_groups.new(name='E_32 Reserved')
_vg = ob_e30_sad.vertex_groups.new(name='E_42 Reserved')
_m = ob_e30_sad.modifiers.new('Armature', 'ARMATURE')
_m.object = ob_priconne_leader
ob_e31_sad.parent = ob_priconne_leader
ob_e31_sad.location = (0.0, 0.0, 0.0)
ob_e31_sad.lineart.crease_threshold = 0.0
_vg = ob_e31_sad.vertex_groups.new(name='Base')
_vg = ob_e31_sad.vertex_groups.new(name='Body1')
_vg = ob_e31_sad.vertex_groups.new(name='E00 Normal')
_vg = ob_e31_sad.vertex_groups.new(name='E01 Normal')
_vg = ob_e31_sad.vertex_groups.new(name='E02 Joy')
_vg = ob_e31_sad.vertex_groups.new(name='E10 Shy')
_vg = ob_e31_sad.vertex_groups.new(name='E11 Shy')
_vg = ob_e31_sad.vertex_groups.new(name='E20 Scared')
_vg = ob_e31_sad.vertex_groups.new(name='E21 Scared')
_vg = ob_e31_sad.vertex_groups.new(name='E30 Sad')
_vg = ob_e31_sad.vertex_groups.new(name='E31 Sad')
_vg.add([0, 1, 2, 3], 1.0, 'REPLACE')
_vg = ob_e31_sad.vertex_groups.new(name='E40 Angry')
_vg = ob_e31_sad.vertex_groups.new(name='E41 Angry')
_vg = ob_e31_sad.vertex_groups.new(name='E_12 Reserved')
_vg = ob_e31_sad.vertex_groups.new(name='E_22 Reserved')
_vg = ob_e31_sad.vertex_groups.new(name='E_32 Reserved')
_vg = ob_e31_sad.vertex_groups.new(name='E_42 Reserved')
_m = ob_e31_sad.modifiers.new('Armature', 'ARMATURE')
_m.object = ob_priconne_leader
ob_e40_angry.parent = ob_priconne_leader
ob_e40_angry.location = (0.0, 0.0, 0.0)
ob_e40_angry.lineart.crease_threshold = 0.0
_vg = ob_e40_angry.vertex_groups.new(name='Base')
_vg = ob_e40_angry.vertex_groups.new(name='Body1')
_vg = ob_e40_angry.vertex_groups.new(name='E00 Normal')
_vg = ob_e40_angry.vertex_groups.new(name='E01 Normal')
_vg = ob_e40_angry.vertex_groups.new(name='E02 Joy')
_vg = ob_e40_angry.vertex_groups.new(name='E10 Shy')
_vg = ob_e40_angry.vertex_groups.new(name='E11 Shy')
_vg = ob_e40_angry.vertex_groups.new(name='E20 Scared')
_vg = ob_e40_angry.vertex_groups.new(name='E21 Scared')
_vg = ob_e40_angry.vertex_groups.new(name='E30 Sad')
_vg = ob_e40_angry.vertex_groups.new(name='E31 Sad')
_vg = ob_e40_angry.vertex_groups.new(name='E40 Angry')
_vg.add([0, 1, 2, 3], 1.0, 'REPLACE')
_vg = ob_e40_angry.vertex_groups.new(name='E41 Angry')
_vg = ob_e40_angry.vertex_groups.new(name='E_12 Reserved')
_vg = ob_e40_angry.vertex_groups.new(name='E_22 Reserved')
_vg = ob_e40_angry.vertex_groups.new(name='E_32 Reserved')
_vg = ob_e40_angry.vertex_groups.new(name='E_42 Reserved')
_m = ob_e40_angry.modifiers.new('Armature', 'ARMATURE')
_m.object = ob_priconne_leader
ob_e41_angry.parent = ob_priconne_leader
ob_e41_angry.location = (0.0, 0.0, 0.0)
ob_e41_angry.lineart.crease_threshold = 0.0
_vg = ob_e41_angry.vertex_groups.new(name='Base')
_vg = ob_e41_angry.vertex_groups.new(name='Body1')
_vg = ob_e41_angry.vertex_groups.new(name='E00 Normal')
_vg = ob_e41_angry.vertex_groups.new(name='E01 Normal')
_vg = ob_e41_angry.vertex_groups.new(name='E02 Joy')
_vg = ob_e41_angry.vertex_groups.new(name='E10 Shy')
_vg = ob_e41_angry.vertex_groups.new(name='E11 Shy')
_vg = ob_e41_angry.vertex_groups.new(name='E20 Scared')
_vg = ob_e41_angry.vertex_groups.new(name='E21 Scared')
_vg = ob_e41_angry.vertex_groups.new(name='E30 Sad')
_vg = ob_e41_angry.vertex_groups.new(name='E31 Sad')
_vg = ob_e41_angry.vertex_groups.new(name='E40 Angry')
_vg = ob_e41_angry.vertex_groups.new(name='E41 Angry')
_vg.add([0, 1, 2, 3], 1.0, 'REPLACE')
_vg = ob_e41_angry.vertex_groups.new(name='E_12 Reserved')
_vg = ob_e41_angry.vertex_groups.new(name='E_22 Reserved')
_vg = ob_e41_angry.vertex_groups.new(name='E_32 Reserved')
_vg = ob_e41_angry.vertex_groups.new(name='E_42 Reserved')
_m = ob_e41_angry.modifiers.new('Armature', 'ARMATURE')
_m.object = ob_priconne_leader
ob_e_12_reserved.parent = ob_priconne_leader
ob_e_12_reserved.location = (0.0, 0.0, 0.0)
ob_e_12_reserved.lineart.crease_threshold = 0.0
_vg = ob_e_12_reserved.vertex_groups.new(name='Base')
_vg = ob_e_12_reserved.vertex_groups.new(name='Body1')
_vg = ob_e_12_reserved.vertex_groups.new(name='E00 Normal')
_vg = ob_e_12_reserved.vertex_groups.new(name='E01 Normal')
_vg = ob_e_12_reserved.vertex_groups.new(name='E02 Joy')
_vg = ob_e_12_reserved.vertex_groups.new(name='E10 Shy')
_vg = ob_e_12_reserved.vertex_groups.new(name='E11 Shy')
_vg = ob_e_12_reserved.vertex_groups.new(name='E20 Scared')
_vg = ob_e_12_reserved.vertex_groups.new(name='E21 Scared')
_vg = ob_e_12_reserved.vertex_groups.new(name='E30 Sad')
_vg = ob_e_12_reserved.vertex_groups.new(name='E31 Sad')
_vg = ob_e_12_reserved.vertex_groups.new(name='E40 Angry')
_vg = ob_e_12_reserved.vertex_groups.new(name='E41 Angry')
_vg = ob_e_12_reserved.vertex_groups.new(name='E_12 Reserved')
_vg.add([0, 1, 2, 3], 1.0, 'REPLACE')
_vg = ob_e_12_reserved.vertex_groups.new(name='E_22 Reserved')
_vg = ob_e_12_reserved.vertex_groups.new(name='E_32 Reserved')
_vg = ob_e_12_reserved.vertex_groups.new(name='E_42 Reserved')
_m = ob_e_12_reserved.modifiers.new('Armature', 'ARMATURE')
_m.object = ob_priconne_leader
ob_e_22_reserved.parent = ob_priconne_leader
ob_e_22_reserved.location = (0.0, 0.0, 0.0)
ob_e_22_reserved.lineart.crease_threshold = 0.0
_vg = ob_e_22_reserved.vertex_groups.new(name='Base')
_vg = ob_e_22_reserved.vertex_groups.new(name='Body1')
_vg = ob_e_22_reserved.vertex_groups.new(name='E00 Normal')
_vg = ob_e_22_reserved.vertex_groups.new(name='E01 Normal')
_vg = ob_e_22_reserved.vertex_groups.new(name='E02 Joy')
_vg = ob_e_22_reserved.vertex_groups.new(name='E10 Shy')
_vg = ob_e_22_reserved.vertex_groups.new(name='E11 Shy')
_vg = ob_e_22_reserved.vertex_groups.new(name='E20 Scared')
_vg = ob_e_22_reserved.vertex_groups.new(name='E21 Scared')
_vg = ob_e_22_reserved.vertex_groups.new(name='E30 Sad')
_vg = ob_e_22_reserved.vertex_groups.new(name='E31 Sad')
_vg = ob_e_22_reserved.vertex_groups.new(name='E40 Angry')
_vg = ob_e_22_reserved.vertex_groups.new(name='E41 Angry')
_vg = ob_e_22_reserved.vertex_groups.new(name='E_12 Reserved')
_vg = ob_e_22_reserved.vertex_groups.new(name='E_22 Reserved')
_vg.add([0, 1, 2, 3], 1.0, 'REPLACE')
_vg = ob_e_22_reserved.vertex_groups.new(name='E_32 Reserved')
_vg = ob_e_22_reserved.vertex_groups.new(name='E_42 Reserved')
_m = ob_e_22_reserved.modifiers.new('Armature', 'ARMATURE')
_m.object = ob_priconne_leader
ob_e_32_reserved.parent = ob_priconne_leader
ob_e_32_reserved.location = (0.0, 0.0, 0.0)
ob_e_32_reserved.lineart.crease_threshold = 0.0
_vg = ob_e_32_reserved.vertex_groups.new(name='Base')
_vg = ob_e_32_reserved.vertex_groups.new(name='Body1')
_vg = ob_e_32_reserved.vertex_groups.new(name='E00 Normal')
_vg = ob_e_32_reserved.vertex_groups.new(name='E01 Normal')
_vg = ob_e_32_reserved.vertex_groups.new(name='E02 Joy')
_vg = ob_e_32_reserved.vertex_groups.new(name='E10 Shy')
_vg = ob_e_32_reserved.vertex_groups.new(name='E11 Shy')
_vg = ob_e_32_reserved.vertex_groups.new(name='E20 Scared')
_vg = ob_e_32_reserved.vertex_groups.new(name='E21 Scared')
_vg = ob_e_32_reserved.vertex_groups.new(name='E30 Sad')
_vg = ob_e_32_reserved.vertex_groups.new(name='E31 Sad')
_vg = ob_e_32_reserved.vertex_groups.new(name='E40 Angry')
_vg = ob_e_32_reserved.vertex_groups.new(name='E41 Angry')
_vg = ob_e_32_reserved.vertex_groups.new(name='E_12 Reserved')
_vg = ob_e_32_reserved.vertex_groups.new(name='E_22 Reserved')
_vg = ob_e_32_reserved.vertex_groups.new(name='E_32 Reserved')
_vg.add([0, 1, 2, 3], 1.0, 'REPLACE')
_vg = ob_e_32_reserved.vertex_groups.new(name='E_42 Reserved')
_m = ob_e_32_reserved.modifiers.new('Armature', 'ARMATURE')
_m.object = ob_priconne_leader
ob_e_42_reserved.parent = ob_priconne_leader
ob_e_42_reserved.location = (0.0, 0.0, 0.0)
ob_e_42_reserved.lineart.crease_threshold = 0.0
_vg = ob_e_42_reserved.vertex_groups.new(name='Base')
_vg = ob_e_42_reserved.vertex_groups.new(name='Body1')
_vg = ob_e_42_reserved.vertex_groups.new(name='E00 Normal')
_vg = ob_e_42_reserved.vertex_groups.new(name='E01 Normal')
_vg = ob_e_42_reserved.vertex_groups.new(name='E02 Joy')
_vg = ob_e_42_reserved.vertex_groups.new(name='E10 Shy')
_vg = ob_e_42_reserved.vertex_groups.new(name='E11 Shy')
_vg = ob_e_42_reserved.vertex_groups.new(name='E20 Scared')
_vg = ob_e_42_reserved.vertex_groups.new(name='E21 Scared')
_vg = ob_e_42_reserved.vertex_groups.new(name='E30 Sad')
_vg = ob_e_42_reserved.vertex_groups.new(name='E31 Sad')
_vg = ob_e_42_reserved.vertex_groups.new(name='E40 Angry')
_vg = ob_e_42_reserved.vertex_groups.new(name='E41 Angry')
_vg = ob_e_42_reserved.vertex_groups.new(name='E_12 Reserved')
_vg = ob_e_42_reserved.vertex_groups.new(name='E_22 Reserved')
_vg = ob_e_42_reserved.vertex_groups.new(name='E_32 Reserved')
_vg = ob_e_42_reserved.vertex_groups.new(name='E_42 Reserved')
_vg.add([0, 1, 2, 3], 1.0, 'REPLACE')
_m = ob_e_42_reserved.modifiers.new('Armature', 'ARMATURE')
_m.object = ob_priconne_leader
ob_m00_normal.parent = ob_priconne_leader
ob_m00_normal.location = (0.0, 0.0, 0.0)
ob_m00_normal.lineart.crease_threshold = 0.0
_vg = ob_m00_normal.vertex_groups.new(name='Base')
_vg = ob_m00_normal.vertex_groups.new(name='Body1')
_vg = ob_m00_normal.vertex_groups.new(name='E00 Normal')
_vg = ob_m00_normal.vertex_groups.new(name='E01 Normal')
_vg = ob_m00_normal.vertex_groups.new(name='E02 Joy')
_vg = ob_m00_normal.vertex_groups.new(name='E10 Shy')
_vg = ob_m00_normal.vertex_groups.new(name='E11 Shy')
_vg = ob_m00_normal.vertex_groups.new(name='E20 Scared')
_vg = ob_m00_normal.vertex_groups.new(name='E21 Scared')
_vg = ob_m00_normal.vertex_groups.new(name='E30 Sad')
_vg = ob_m00_normal.vertex_groups.new(name='E31 Sad')
_vg = ob_m00_normal.vertex_groups.new(name='E40 Angry')
_vg = ob_m00_normal.vertex_groups.new(name='E41 Angry')
_vg = ob_m00_normal.vertex_groups.new(name='E_12 Reserved')
_vg = ob_m00_normal.vertex_groups.new(name='E_22 Reserved')
_vg = ob_m00_normal.vertex_groups.new(name='E_32 Reserved')
_vg = ob_m00_normal.vertex_groups.new(name='E_42 Reserved')
_vg = ob_m00_normal.vertex_groups.new(name='M00 Normal')
_vg.add([0, 1, 2, 3], 1.0, 'REPLACE')
_vg = ob_m00_normal.vertex_groups.new(name='M01 Normal')
_vg = ob_m00_normal.vertex_groups.new(name='M02 Normal')
_vg = ob_m00_normal.vertex_groups.new(name='M10 Shy')
_vg = ob_m00_normal.vertex_groups.new(name='M11 Shy')
_vg = ob_m00_normal.vertex_groups.new(name='M12 Shy')
_vg = ob_m00_normal.vertex_groups.new(name='M20 Scared')
_vg = ob_m00_normal.vertex_groups.new(name='M21 Scared')
_vg = ob_m00_normal.vertex_groups.new(name='M22 Scared')
_vg = ob_m00_normal.vertex_groups.new(name='M30 Sad')
_vg = ob_m00_normal.vertex_groups.new(name='M31 Sad')
_vg = ob_m00_normal.vertex_groups.new(name='M32 Sad')
_vg = ob_m00_normal.vertex_groups.new(name='M40 Angry')
_vg = ob_m00_normal.vertex_groups.new(name='M41 Angry')
_vg = ob_m00_normal.vertex_groups.new(name='M42 Angry')
_m = ob_m00_normal.modifiers.new('Armature', 'ARMATURE')
_m.object = ob_priconne_leader
ob_m01_normal.parent = ob_priconne_leader
ob_m01_normal.location = (0.0, 0.0, 0.0)
ob_m01_normal.lineart.crease_threshold = 0.0
_vg = ob_m01_normal.vertex_groups.new(name='Base')
_vg = ob_m01_normal.vertex_groups.new(name='Body1')
_vg = ob_m01_normal.vertex_groups.new(name='E00 Normal')
_vg = ob_m01_normal.vertex_groups.new(name='E01 Normal')
_vg = ob_m01_normal.vertex_groups.new(name='E02 Joy')
_vg = ob_m01_normal.vertex_groups.new(name='E10 Shy')
_vg = ob_m01_normal.vertex_groups.new(name='E11 Shy')
_vg = ob_m01_normal.vertex_groups.new(name='E20 Scared')
_vg = ob_m01_normal.vertex_groups.new(name='E21 Scared')
_vg = ob_m01_normal.vertex_groups.new(name='E30 Sad')
_vg = ob_m01_normal.vertex_groups.new(name='E31 Sad')
_vg = ob_m01_normal.vertex_groups.new(name='E40 Angry')
_vg = ob_m01_normal.vertex_groups.new(name='E41 Angry')
_vg = ob_m01_normal.vertex_groups.new(name='E_12 Reserved')
_vg = ob_m01_normal.vertex_groups.new(name='E_22 Reserved')
_vg = ob_m01_normal.vertex_groups.new(name='E_32 Reserved')
_vg = ob_m01_normal.vertex_groups.new(name='E_42 Reserved')
_vg = ob_m01_normal.vertex_groups.new(name='M00 Normal')
_vg = ob_m01_normal.vertex_groups.new(name='M01 Normal')
_vg.add([0, 1, 2, 3], 1.0, 'REPLACE')
_vg = ob_m01_normal.vertex_groups.new(name='M02 Normal')
_vg = ob_m01_normal.vertex_groups.new(name='M10 Shy')
_vg = ob_m01_normal.vertex_groups.new(name='M11 Shy')
_vg = ob_m01_normal.vertex_groups.new(name='M12 Shy')
_vg = ob_m01_normal.vertex_groups.new(name='M20 Scared')
_vg = ob_m01_normal.vertex_groups.new(name='M21 Scared')
_vg = ob_m01_normal.vertex_groups.new(name='M22 Scared')
_vg = ob_m01_normal.vertex_groups.new(name='M30 Sad')
_vg = ob_m01_normal.vertex_groups.new(name='M31 Sad')
_vg = ob_m01_normal.vertex_groups.new(name='M32 Sad')
_vg = ob_m01_normal.vertex_groups.new(name='M40 Angry')
_vg = ob_m01_normal.vertex_groups.new(name='M41 Angry')
_vg = ob_m01_normal.vertex_groups.new(name='M42 Angry')
_m = ob_m01_normal.modifiers.new('Armature', 'ARMATURE')
_m.object = ob_priconne_leader
ob_m02_normal.parent = ob_priconne_leader
ob_m02_normal.location = (0.0, 0.0, 0.0)
ob_m02_normal.lineart.crease_threshold = 0.0
_vg = ob_m02_normal.vertex_groups.new(name='Base')
_vg = ob_m02_normal.vertex_groups.new(name='Body1')
_vg = ob_m02_normal.vertex_groups.new(name='E00 Normal')
_vg = ob_m02_normal.vertex_groups.new(name='E01 Normal')
_vg = ob_m02_normal.vertex_groups.new(name='E02 Joy')
_vg = ob_m02_normal.vertex_groups.new(name='E10 Shy')
_vg = ob_m02_normal.vertex_groups.new(name='E11 Shy')
_vg = ob_m02_normal.vertex_groups.new(name='E20 Scared')
_vg = ob_m02_normal.vertex_groups.new(name='E21 Scared')
_vg = ob_m02_normal.vertex_groups.new(name='E30 Sad')
_vg = ob_m02_normal.vertex_groups.new(name='E31 Sad')
_vg = ob_m02_normal.vertex_groups.new(name='E40 Angry')
_vg = ob_m02_normal.vertex_groups.new(name='E41 Angry')
_vg = ob_m02_normal.vertex_groups.new(name='E_12 Reserved')
_vg = ob_m02_normal.vertex_groups.new(name='E_22 Reserved')
_vg = ob_m02_normal.vertex_groups.new(name='E_32 Reserved')
_vg = ob_m02_normal.vertex_groups.new(name='E_42 Reserved')
_vg = ob_m02_normal.vertex_groups.new(name='M00 Normal')
_vg = ob_m02_normal.vertex_groups.new(name='M01 Normal')
_vg = ob_m02_normal.vertex_groups.new(name='M02 Normal')
_vg.add([0, 1, 2, 3], 1.0, 'REPLACE')
_vg = ob_m02_normal.vertex_groups.new(name='M10 Shy')
_vg = ob_m02_normal.vertex_groups.new(name='M11 Shy')
_vg = ob_m02_normal.vertex_groups.new(name='M12 Shy')
_vg = ob_m02_normal.vertex_groups.new(name='M20 Scared')
_vg = ob_m02_normal.vertex_groups.new(name='M21 Scared')
_vg = ob_m02_normal.vertex_groups.new(name='M22 Scared')
_vg = ob_m02_normal.vertex_groups.new(name='M30 Sad')
_vg = ob_m02_normal.vertex_groups.new(name='M31 Sad')
_vg = ob_m02_normal.vertex_groups.new(name='M32 Sad')
_vg = ob_m02_normal.vertex_groups.new(name='M40 Angry')
_vg = ob_m02_normal.vertex_groups.new(name='M41 Angry')
_vg = ob_m02_normal.vertex_groups.new(name='M42 Angry')
_m = ob_m02_normal.modifiers.new('Armature', 'ARMATURE')
_m.object = ob_priconne_leader
ob_m10_shy.parent = ob_priconne_leader
ob_m10_shy.location = (0.0, 0.0, 0.0)
ob_m10_shy.lineart.crease_threshold = 0.0
_vg = ob_m10_shy.vertex_groups.new(name='Base')
_vg = ob_m10_shy.vertex_groups.new(name='Body1')
_vg = ob_m10_shy.vertex_groups.new(name='E00 Normal')
_vg = ob_m10_shy.vertex_groups.new(name='E01 Normal')
_vg = ob_m10_shy.vertex_groups.new(name='E02 Joy')
_vg = ob_m10_shy.vertex_groups.new(name='E10 Shy')
_vg = ob_m10_shy.vertex_groups.new(name='E11 Shy')
_vg = ob_m10_shy.vertex_groups.new(name='E20 Scared')
_vg = ob_m10_shy.vertex_groups.new(name='E21 Scared')
_vg = ob_m10_shy.vertex_groups.new(name='E30 Sad')
_vg = ob_m10_shy.vertex_groups.new(name='E31 Sad')
_vg = ob_m10_shy.vertex_groups.new(name='E40 Angry')
_vg = ob_m10_shy.vertex_groups.new(name='E41 Angry')
_vg = ob_m10_shy.vertex_groups.new(name='E_12 Reserved')
_vg = ob_m10_shy.vertex_groups.new(name='E_22 Reserved')
_vg = ob_m10_shy.vertex_groups.new(name='E_32 Reserved')
_vg = ob_m10_shy.vertex_groups.new(name='E_42 Reserved')
_vg = ob_m10_shy.vertex_groups.new(name='M00 Normal')
_vg = ob_m10_shy.vertex_groups.new(name='M01 Normal')
_vg = ob_m10_shy.vertex_groups.new(name='M02 Normal')
_vg = ob_m10_shy.vertex_groups.new(name='M10 Shy')
_vg.add([0, 1, 2, 3], 1.0, 'REPLACE')
_vg = ob_m10_shy.vertex_groups.new(name='M11 Shy')
_vg = ob_m10_shy.vertex_groups.new(name='M12 Shy')
_vg = ob_m10_shy.vertex_groups.new(name='M20 Scared')
_vg = ob_m10_shy.vertex_groups.new(name='M21 Scared')
_vg = ob_m10_shy.vertex_groups.new(name='M22 Scared')
_vg = ob_m10_shy.vertex_groups.new(name='M30 Sad')
_vg = ob_m10_shy.vertex_groups.new(name='M31 Sad')
_vg = ob_m10_shy.vertex_groups.new(name='M32 Sad')
_vg = ob_m10_shy.vertex_groups.new(name='M40 Angry')
_vg = ob_m10_shy.vertex_groups.new(name='M41 Angry')
_vg = ob_m10_shy.vertex_groups.new(name='M42 Angry')
_m = ob_m10_shy.modifiers.new('Armature', 'ARMATURE')
_m.object = ob_priconne_leader
ob_m11_shy.parent = ob_priconne_leader
ob_m11_shy.location = (0.0, 0.0, 0.0)
ob_m11_shy.lineart.crease_threshold = 0.0
_vg = ob_m11_shy.vertex_groups.new(name='Base')
_vg = ob_m11_shy.vertex_groups.new(name='Body1')
_vg = ob_m11_shy.vertex_groups.new(name='E00 Normal')
_vg = ob_m11_shy.vertex_groups.new(name='E01 Normal')
_vg = ob_m11_shy.vertex_groups.new(name='E02 Joy')
_vg = ob_m11_shy.vertex_groups.new(name='E10 Shy')
_vg = ob_m11_shy.vertex_groups.new(name='E11 Shy')
_vg = ob_m11_shy.vertex_groups.new(name='E20 Scared')
_vg = ob_m11_shy.vertex_groups.new(name='E21 Scared')
_vg = ob_m11_shy.vertex_groups.new(name='E30 Sad')
_vg = ob_m11_shy.vertex_groups.new(name='E31 Sad')
_vg = ob_m11_shy.vertex_groups.new(name='E40 Angry')
_vg = ob_m11_shy.vertex_groups.new(name='E41 Angry')
_vg = ob_m11_shy.vertex_groups.new(name='E_12 Reserved')
_vg = ob_m11_shy.vertex_groups.new(name='E_22 Reserved')
_vg = ob_m11_shy.vertex_groups.new(name='E_32 Reserved')
_vg = ob_m11_shy.vertex_groups.new(name='E_42 Reserved')
_vg = ob_m11_shy.vertex_groups.new(name='M00 Normal')
_vg = ob_m11_shy.vertex_groups.new(name='M01 Normal')
_vg = ob_m11_shy.vertex_groups.new(name='M02 Normal')
_vg = ob_m11_shy.vertex_groups.new(name='M10 Shy')
_vg = ob_m11_shy.vertex_groups.new(name='M11 Shy')
_vg.add([0, 1, 2, 3], 1.0, 'REPLACE')
_vg = ob_m11_shy.vertex_groups.new(name='M12 Shy')
_vg = ob_m11_shy.vertex_groups.new(name='M20 Scared')
_vg = ob_m11_shy.vertex_groups.new(name='M21 Scared')
_vg = ob_m11_shy.vertex_groups.new(name='M22 Scared')
_vg = ob_m11_shy.vertex_groups.new(name='M30 Sad')
_vg = ob_m11_shy.vertex_groups.new(name='M31 Sad')
_vg = ob_m11_shy.vertex_groups.new(name='M32 Sad')
_vg = ob_m11_shy.vertex_groups.new(name='M40 Angry')
_vg = ob_m11_shy.vertex_groups.new(name='M41 Angry')
_vg = ob_m11_shy.vertex_groups.new(name='M42 Angry')
_m = ob_m11_shy.modifiers.new('Armature', 'ARMATURE')
_m.object = ob_priconne_leader
ob_m12_shy.parent = ob_priconne_leader
ob_m12_shy.location = (0.0, 0.0, 0.0)
ob_m12_shy.lineart.crease_threshold = 0.0
_vg = ob_m12_shy.vertex_groups.new(name='Base')
_vg = ob_m12_shy.vertex_groups.new(name='Body1')
_vg = ob_m12_shy.vertex_groups.new(name='E00 Normal')
_vg = ob_m12_shy.vertex_groups.new(name='E01 Normal')
_vg = ob_m12_shy.vertex_groups.new(name='E02 Joy')
_vg = ob_m12_shy.vertex_groups.new(name='E10 Shy')
_vg = ob_m12_shy.vertex_groups.new(name='E11 Shy')
_vg = ob_m12_shy.vertex_groups.new(name='E20 Scared')
_vg = ob_m12_shy.vertex_groups.new(name='E21 Scared')
_vg = ob_m12_shy.vertex_groups.new(name='E30 Sad')
_vg = ob_m12_shy.vertex_groups.new(name='E31 Sad')
_vg = ob_m12_shy.vertex_groups.new(name='E40 Angry')
_vg = ob_m12_shy.vertex_groups.new(name='E41 Angry')
_vg = ob_m12_shy.vertex_groups.new(name='E_12 Reserved')
_vg = ob_m12_shy.vertex_groups.new(name='E_22 Reserved')
_vg = ob_m12_shy.vertex_groups.new(name='E_32 Reserved')
_vg = ob_m12_shy.vertex_groups.new(name='E_42 Reserved')
_vg = ob_m12_shy.vertex_groups.new(name='M00 Normal')
_vg = ob_m12_shy.vertex_groups.new(name='M01 Normal')
_vg = ob_m12_shy.vertex_groups.new(name='M02 Normal')
_vg = ob_m12_shy.vertex_groups.new(name='M10 Shy')
_vg = ob_m12_shy.vertex_groups.new(name='M11 Shy')
_vg = ob_m12_shy.vertex_groups.new(name='M12 Shy')
_vg.add([0, 1, 2, 3], 1.0, 'REPLACE')
_vg = ob_m12_shy.vertex_groups.new(name='M20 Scared')
_vg = ob_m12_shy.vertex_groups.new(name='M21 Scared')
_vg = ob_m12_shy.vertex_groups.new(name='M22 Scared')
_vg = ob_m12_shy.vertex_groups.new(name='M30 Sad')
_vg = ob_m12_shy.vertex_groups.new(name='M31 Sad')
_vg = ob_m12_shy.vertex_groups.new(name='M32 Sad')
_vg = ob_m12_shy.vertex_groups.new(name='M40 Angry')
_vg = ob_m12_shy.vertex_groups.new(name='M41 Angry')
_vg = ob_m12_shy.vertex_groups.new(name='M42 Angry')
_m = ob_m12_shy.modifiers.new('Armature', 'ARMATURE')
_m.object = ob_priconne_leader
ob_m20_scared.parent = ob_priconne_leader
ob_m20_scared.location = (0.0, 0.0, 0.0)
ob_m20_scared.lineart.crease_threshold = 0.0
_vg = ob_m20_scared.vertex_groups.new(name='Base')
_vg = ob_m20_scared.vertex_groups.new(name='Body1')
_vg = ob_m20_scared.vertex_groups.new(name='E00 Normal')
_vg = ob_m20_scared.vertex_groups.new(name='E01 Normal')
_vg = ob_m20_scared.vertex_groups.new(name='E02 Joy')
_vg = ob_m20_scared.vertex_groups.new(name='E10 Shy')
_vg = ob_m20_scared.vertex_groups.new(name='E11 Shy')
_vg = ob_m20_scared.vertex_groups.new(name='E20 Scared')
_vg = ob_m20_scared.vertex_groups.new(name='E21 Scared')
_vg = ob_m20_scared.vertex_groups.new(name='E30 Sad')
_vg = ob_m20_scared.vertex_groups.new(name='E31 Sad')
_vg = ob_m20_scared.vertex_groups.new(name='E40 Angry')
_vg = ob_m20_scared.vertex_groups.new(name='E41 Angry')
_vg = ob_m20_scared.vertex_groups.new(name='E_12 Reserved')
_vg = ob_m20_scared.vertex_groups.new(name='E_22 Reserved')
_vg = ob_m20_scared.vertex_groups.new(name='E_32 Reserved')
_vg = ob_m20_scared.vertex_groups.new(name='E_42 Reserved')
_vg = ob_m20_scared.vertex_groups.new(name='M00 Normal')
_vg = ob_m20_scared.vertex_groups.new(name='M01 Normal')
_vg = ob_m20_scared.vertex_groups.new(name='M02 Normal')
_vg = ob_m20_scared.vertex_groups.new(name='M10 Shy')
_vg = ob_m20_scared.vertex_groups.new(name='M11 Shy')
_vg = ob_m20_scared.vertex_groups.new(name='M12 Shy')
_vg = ob_m20_scared.vertex_groups.new(name='M20 Scared')
_vg.add([0, 1, 2, 3], 1.0, 'REPLACE')
_vg = ob_m20_scared.vertex_groups.new(name='M21 Scared')
_vg = ob_m20_scared.vertex_groups.new(name='M22 Scared')
_vg = ob_m20_scared.vertex_groups.new(name='M30 Sad')
_vg = ob_m20_scared.vertex_groups.new(name='M31 Sad')
_vg = ob_m20_scared.vertex_groups.new(name='M32 Sad')
_vg = ob_m20_scared.vertex_groups.new(name='M40 Angry')
_vg = ob_m20_scared.vertex_groups.new(name='M41 Angry')
_vg = ob_m20_scared.vertex_groups.new(name='M42 Angry')
_m = ob_m20_scared.modifiers.new('Armature', 'ARMATURE')
_m.object = ob_priconne_leader
ob_m21_scared.parent = ob_priconne_leader
ob_m21_scared.location = (0.0, 0.0, 0.0)
ob_m21_scared.lineart.crease_threshold = 0.0
_vg = ob_m21_scared.vertex_groups.new(name='Base')
_vg = ob_m21_scared.vertex_groups.new(name='Body1')
_vg = ob_m21_scared.vertex_groups.new(name='E00 Normal')
_vg = ob_m21_scared.vertex_groups.new(name='E01 Normal')
_vg = ob_m21_scared.vertex_groups.new(name='E02 Joy')
_vg = ob_m21_scared.vertex_groups.new(name='E10 Shy')
_vg = ob_m21_scared.vertex_groups.new(name='E11 Shy')
_vg = ob_m21_scared.vertex_groups.new(name='E20 Scared')
_vg = ob_m21_scared.vertex_groups.new(name='E21 Scared')
_vg = ob_m21_scared.vertex_groups.new(name='E30 Sad')
_vg = ob_m21_scared.vertex_groups.new(name='E31 Sad')
_vg = ob_m21_scared.vertex_groups.new(name='E40 Angry')
_vg = ob_m21_scared.vertex_groups.new(name='E41 Angry')
_vg = ob_m21_scared.vertex_groups.new(name='E_12 Reserved')
_vg = ob_m21_scared.vertex_groups.new(name='E_22 Reserved')
_vg = ob_m21_scared.vertex_groups.new(name='E_32 Reserved')
_vg = ob_m21_scared.vertex_groups.new(name='E_42 Reserved')
_vg = ob_m21_scared.vertex_groups.new(name='M00 Normal')
_vg = ob_m21_scared.vertex_groups.new(name='M01 Normal')
_vg = ob_m21_scared.vertex_groups.new(name='M02 Normal')
_vg = ob_m21_scared.vertex_groups.new(name='M10 Shy')
_vg = ob_m21_scared.vertex_groups.new(name='M11 Shy')
_vg = ob_m21_scared.vertex_groups.new(name='M12 Shy')
_vg = ob_m21_scared.vertex_groups.new(name='M20 Scared')
_vg = ob_m21_scared.vertex_groups.new(name='M21 Scared')
_vg.add([0, 1, 2, 3], 1.0, 'REPLACE')
_vg = ob_m21_scared.vertex_groups.new(name='M22 Scared')
_vg = ob_m21_scared.vertex_groups.new(name='M30 Sad')
_vg = ob_m21_scared.vertex_groups.new(name='M31 Sad')
_vg = ob_m21_scared.vertex_groups.new(name='M32 Sad')
_vg = ob_m21_scared.vertex_groups.new(name='M40 Angry')
_vg = ob_m21_scared.vertex_groups.new(name='M41 Angry')
_vg = ob_m21_scared.vertex_groups.new(name='M42 Angry')
_m = ob_m21_scared.modifiers.new('Armature', 'ARMATURE')
_m.object = ob_priconne_leader
ob_m22_scared.parent = ob_priconne_leader
ob_m22_scared.location = (0.0, 0.0, 0.0)
ob_m22_scared.lineart.crease_threshold = 0.0
_vg = ob_m22_scared.vertex_groups.new(name='Base')
_vg = ob_m22_scared.vertex_groups.new(name='Body1')
_vg = ob_m22_scared.vertex_groups.new(name='E00 Normal')
_vg = ob_m22_scared.vertex_groups.new(name='E01 Normal')
_vg = ob_m22_scared.vertex_groups.new(name='E02 Joy')
_vg = ob_m22_scared.vertex_groups.new(name='E10 Shy')
_vg = ob_m22_scared.vertex_groups.new(name='E11 Shy')
_vg = ob_m22_scared.vertex_groups.new(name='E20 Scared')
_vg = ob_m22_scared.vertex_groups.new(name='E21 Scared')
_vg = ob_m22_scared.vertex_groups.new(name='E30 Sad')
_vg = ob_m22_scared.vertex_groups.new(name='E31 Sad')
_vg = ob_m22_scared.vertex_groups.new(name='E40 Angry')
_vg = ob_m22_scared.vertex_groups.new(name='E41 Angry')
_vg = ob_m22_scared.vertex_groups.new(name='E_12 Reserved')
_vg = ob_m22_scared.vertex_groups.new(name='E_22 Reserved')
_vg = ob_m22_scared.vertex_groups.new(name='E_32 Reserved')
_vg = ob_m22_scared.vertex_groups.new(name='E_42 Reserved')
_vg = ob_m22_scared.vertex_groups.new(name='M00 Normal')
_vg = ob_m22_scared.vertex_groups.new(name='M01 Normal')
_vg = ob_m22_scared.vertex_groups.new(name='M02 Normal')
_vg = ob_m22_scared.vertex_groups.new(name='M10 Shy')
_vg = ob_m22_scared.vertex_groups.new(name='M11 Shy')
_vg = ob_m22_scared.vertex_groups.new(name='M12 Shy')
_vg = ob_m22_scared.vertex_groups.new(name='M20 Scared')
_vg = ob_m22_scared.vertex_groups.new(name='M21 Scared')
_vg = ob_m22_scared.vertex_groups.new(name='M22 Scared')
_vg.add([0, 1, 2, 3], 1.0, 'REPLACE')
_vg = ob_m22_scared.vertex_groups.new(name='M30 Sad')
_vg = ob_m22_scared.vertex_groups.new(name='M31 Sad')
_vg = ob_m22_scared.vertex_groups.new(name='M32 Sad')
_vg = ob_m22_scared.vertex_groups.new(name='M40 Angry')
_vg = ob_m22_scared.vertex_groups.new(name='M41 Angry')
_vg = ob_m22_scared.vertex_groups.new(name='M42 Angry')
_m = ob_m22_scared.modifiers.new('Armature', 'ARMATURE')
_m.object = ob_priconne_leader
ob_m30_sad.parent = ob_priconne_leader
ob_m30_sad.location = (0.0, 0.0, 0.0)
ob_m30_sad.lineart.crease_threshold = 0.0
_vg = ob_m30_sad.vertex_groups.new(name='Base')
_vg = ob_m30_sad.vertex_groups.new(name='Body1')
_vg = ob_m30_sad.vertex_groups.new(name='E00 Normal')
_vg = ob_m30_sad.vertex_groups.new(name='E01 Normal')
_vg = ob_m30_sad.vertex_groups.new(name='E02 Joy')
_vg = ob_m30_sad.vertex_groups.new(name='E10 Shy')
_vg = ob_m30_sad.vertex_groups.new(name='E11 Shy')
_vg = ob_m30_sad.vertex_groups.new(name='E20 Scared')
_vg = ob_m30_sad.vertex_groups.new(name='E21 Scared')
_vg = ob_m30_sad.vertex_groups.new(name='E30 Sad')
_vg = ob_m30_sad.vertex_groups.new(name='E31 Sad')
_vg = ob_m30_sad.vertex_groups.new(name='E40 Angry')
_vg = ob_m30_sad.vertex_groups.new(name='E41 Angry')
_vg = ob_m30_sad.vertex_groups.new(name='E_12 Reserved')
_vg = ob_m30_sad.vertex_groups.new(name='E_22 Reserved')
_vg = ob_m30_sad.vertex_groups.new(name='E_32 Reserved')
_vg = ob_m30_sad.vertex_groups.new(name='E_42 Reserved')
_vg = ob_m30_sad.vertex_groups.new(name='M00 Normal')
_vg = ob_m30_sad.vertex_groups.new(name='M01 Normal')
_vg = ob_m30_sad.vertex_groups.new(name='M02 Normal')
_vg = ob_m30_sad.vertex_groups.new(name='M10 Shy')
_vg = ob_m30_sad.vertex_groups.new(name='M11 Shy')
_vg = ob_m30_sad.vertex_groups.new(name='M12 Shy')
_vg = ob_m30_sad.vertex_groups.new(name='M20 Scared')
_vg = ob_m30_sad.vertex_groups.new(name='M21 Scared')
_vg = ob_m30_sad.vertex_groups.new(name='M22 Scared')
_vg = ob_m30_sad.vertex_groups.new(name='M30 Sad')
_vg.add([0, 1, 2, 3], 1.0, 'REPLACE')
_vg = ob_m30_sad.vertex_groups.new(name='M31 Sad')
_vg = ob_m30_sad.vertex_groups.new(name='M32 Sad')
_vg = ob_m30_sad.vertex_groups.new(name='M40 Angry')
_vg = ob_m30_sad.vertex_groups.new(name='M41 Angry')
_vg = ob_m30_sad.vertex_groups.new(name='M42 Angry')
_m = ob_m30_sad.modifiers.new('Armature', 'ARMATURE')
_m.object = ob_priconne_leader
ob_m31_sad.parent = ob_priconne_leader
ob_m31_sad.location = (0.0, 0.0, 0.0)
ob_m31_sad.lineart.crease_threshold = 0.0
_vg = ob_m31_sad.vertex_groups.new(name='Base')
_vg = ob_m31_sad.vertex_groups.new(name='Body1')
_vg = ob_m31_sad.vertex_groups.new(name='E00 Normal')
_vg = ob_m31_sad.vertex_groups.new(name='E01 Normal')
_vg = ob_m31_sad.vertex_groups.new(name='E02 Joy')
_vg = ob_m31_sad.vertex_groups.new(name='E10 Shy')
_vg = ob_m31_sad.vertex_groups.new(name='E11 Shy')
_vg = ob_m31_sad.vertex_groups.new(name='E20 Scared')
_vg = ob_m31_sad.vertex_groups.new(name='E21 Scared')
_vg = ob_m31_sad.vertex_groups.new(name='E30 Sad')
_vg = ob_m31_sad.vertex_groups.new(name='E31 Sad')
_vg = ob_m31_sad.vertex_groups.new(name='E40 Angry')
_vg = ob_m31_sad.vertex_groups.new(name='E41 Angry')
_vg = ob_m31_sad.vertex_groups.new(name='E_12 Reserved')
_vg = ob_m31_sad.vertex_groups.new(name='E_22 Reserved')
_vg = ob_m31_sad.vertex_groups.new(name='E_32 Reserved')
_vg = ob_m31_sad.vertex_groups.new(name='E_42 Reserved')
_vg = ob_m31_sad.vertex_groups.new(name='M00 Normal')
_vg = ob_m31_sad.vertex_groups.new(name='M01 Normal')
_vg = ob_m31_sad.vertex_groups.new(name='M02 Normal')
_vg = ob_m31_sad.vertex_groups.new(name='M10 Shy')
_vg = ob_m31_sad.vertex_groups.new(name='M11 Shy')
_vg = ob_m31_sad.vertex_groups.new(name='M12 Shy')
_vg = ob_m31_sad.vertex_groups.new(name='M20 Scared')
_vg = ob_m31_sad.vertex_groups.new(name='M21 Scared')
_vg = ob_m31_sad.vertex_groups.new(name='M22 Scared')
_vg = ob_m31_sad.vertex_groups.new(name='M30 Sad')
_vg = ob_m31_sad.vertex_groups.new(name='M31 Sad')
_vg.add([0, 1, 2, 3], 1.0, 'REPLACE')
_vg = ob_m31_sad.vertex_groups.new(name='M32 Sad')
_vg = ob_m31_sad.vertex_groups.new(name='M40 Angry')
_vg = ob_m31_sad.vertex_groups.new(name='M41 Angry')
_vg = ob_m31_sad.vertex_groups.new(name='M42 Angry')
_m = ob_m31_sad.modifiers.new('Armature', 'ARMATURE')
_m.object = ob_priconne_leader
ob_m32_sad.parent = ob_priconne_leader
ob_m32_sad.location = (0.0, 0.0, 0.0)
ob_m32_sad.lineart.crease_threshold = 0.0
_vg = ob_m32_sad.vertex_groups.new(name='Base')
_vg = ob_m32_sad.vertex_groups.new(name='Body1')
_vg = ob_m32_sad.vertex_groups.new(name='E00 Normal')
_vg = ob_m32_sad.vertex_groups.new(name='E01 Normal')
_vg = ob_m32_sad.vertex_groups.new(name='E02 Joy')
_vg = ob_m32_sad.vertex_groups.new(name='E10 Shy')
_vg = ob_m32_sad.vertex_groups.new(name='E11 Shy')
_vg = ob_m32_sad.vertex_groups.new(name='E20 Scared')
_vg = ob_m32_sad.vertex_groups.new(name='E21 Scared')
_vg = ob_m32_sad.vertex_groups.new(name='E30 Sad')
_vg = ob_m32_sad.vertex_groups.new(name='E31 Sad')
_vg = ob_m32_sad.vertex_groups.new(name='E40 Angry')
_vg = ob_m32_sad.vertex_groups.new(name='E41 Angry')
_vg = ob_m32_sad.vertex_groups.new(name='E_12 Reserved')
_vg = ob_m32_sad.vertex_groups.new(name='E_22 Reserved')
_vg = ob_m32_sad.vertex_groups.new(name='E_32 Reserved')
_vg = ob_m32_sad.vertex_groups.new(name='E_42 Reserved')
_vg = ob_m32_sad.vertex_groups.new(name='M00 Normal')
_vg = ob_m32_sad.vertex_groups.new(name='M01 Normal')
_vg = ob_m32_sad.vertex_groups.new(name='M02 Normal')
_vg = ob_m32_sad.vertex_groups.new(name='M10 Shy')
_vg = ob_m32_sad.vertex_groups.new(name='M11 Shy')
_vg = ob_m32_sad.vertex_groups.new(name='M12 Shy')
_vg = ob_m32_sad.vertex_groups.new(name='M20 Scared')
_vg = ob_m32_sad.vertex_groups.new(name='M21 Scared')
_vg = ob_m32_sad.vertex_groups.new(name='M22 Scared')
_vg = ob_m32_sad.vertex_groups.new(name='M30 Sad')
_vg = ob_m32_sad.vertex_groups.new(name='M31 Sad')
_vg = ob_m32_sad.vertex_groups.new(name='M32 Sad')
_vg.add([0, 1, 2, 3], 1.0, 'REPLACE')
_vg = ob_m32_sad.vertex_groups.new(name='M40 Angry')
_vg = ob_m32_sad.vertex_groups.new(name='M41 Angry')
_vg = ob_m32_sad.vertex_groups.new(name='M42 Angry')
_m = ob_m32_sad.modifiers.new('Armature', 'ARMATURE')
_m.object = ob_priconne_leader
ob_m40_angry.parent = ob_priconne_leader
ob_m40_angry.location = (0.0, 0.0, 0.0)
ob_m40_angry.lineart.crease_threshold = 0.0
_vg = ob_m40_angry.vertex_groups.new(name='Base')
_vg = ob_m40_angry.vertex_groups.new(name='Body1')
_vg = ob_m40_angry.vertex_groups.new(name='E00 Normal')
_vg = ob_m40_angry.vertex_groups.new(name='E01 Normal')
_vg = ob_m40_angry.vertex_groups.new(name='E02 Joy')
_vg = ob_m40_angry.vertex_groups.new(name='E10 Shy')
_vg = ob_m40_angry.vertex_groups.new(name='E11 Shy')
_vg = ob_m40_angry.vertex_groups.new(name='E20 Scared')
_vg = ob_m40_angry.vertex_groups.new(name='E21 Scared')
_vg = ob_m40_angry.vertex_groups.new(name='E30 Sad')
_vg = ob_m40_angry.vertex_groups.new(name='E31 Sad')
_vg = ob_m40_angry.vertex_groups.new(name='E40 Angry')
_vg = ob_m40_angry.vertex_groups.new(name='E41 Angry')
_vg = ob_m40_angry.vertex_groups.new(name='E_12 Reserved')
_vg = ob_m40_angry.vertex_groups.new(name='E_22 Reserved')
_vg = ob_m40_angry.vertex_groups.new(name='E_32 Reserved')
_vg = ob_m40_angry.vertex_groups.new(name='E_42 Reserved')
_vg = ob_m40_angry.vertex_groups.new(name='M00 Normal')
_vg = ob_m40_angry.vertex_groups.new(name='M01 Normal')
_vg = ob_m40_angry.vertex_groups.new(name='M02 Normal')
_vg = ob_m40_angry.vertex_groups.new(name='M10 Shy')
_vg = ob_m40_angry.vertex_groups.new(name='M11 Shy')
_vg = ob_m40_angry.vertex_groups.new(name='M12 Shy')
_vg = ob_m40_angry.vertex_groups.new(name='M20 Scared')
_vg = ob_m40_angry.vertex_groups.new(name='M21 Scared')
_vg = ob_m40_angry.vertex_groups.new(name='M22 Scared')
_vg = ob_m40_angry.vertex_groups.new(name='M30 Sad')
_vg = ob_m40_angry.vertex_groups.new(name='M31 Sad')
_vg = ob_m40_angry.vertex_groups.new(name='M32 Sad')
_vg = ob_m40_angry.vertex_groups.new(name='M40 Angry')
_vg.add([0, 1, 2, 3], 1.0, 'REPLACE')
_vg = ob_m40_angry.vertex_groups.new(name='M41 Angry')
_vg = ob_m40_angry.vertex_groups.new(name='M42 Angry')
_m = ob_m40_angry.modifiers.new('Armature', 'ARMATURE')
_m.object = ob_priconne_leader
ob_m41_angry.parent = ob_priconne_leader
ob_m41_angry.location = (0.0, 0.0, 0.0)
ob_m41_angry.lineart.crease_threshold = 0.0
_vg = ob_m41_angry.vertex_groups.new(name='Base')
_vg = ob_m41_angry.vertex_groups.new(name='Body1')
_vg = ob_m41_angry.vertex_groups.new(name='E00 Normal')
_vg = ob_m41_angry.vertex_groups.new(name='E01 Normal')
_vg = ob_m41_angry.vertex_groups.new(name='E02 Joy')
_vg = ob_m41_angry.vertex_groups.new(name='E10 Shy')
_vg = ob_m41_angry.vertex_groups.new(name='E11 Shy')
_vg = ob_m41_angry.vertex_groups.new(name='E20 Scared')
_vg = ob_m41_angry.vertex_groups.new(name='E21 Scared')
_vg = ob_m41_angry.vertex_groups.new(name='E30 Sad')
_vg = ob_m41_angry.vertex_groups.new(name='E31 Sad')
_vg = ob_m41_angry.vertex_groups.new(name='E40 Angry')
_vg = ob_m41_angry.vertex_groups.new(name='E41 Angry')
_vg = ob_m41_angry.vertex_groups.new(name='E_12 Reserved')
_vg = ob_m41_angry.vertex_groups.new(name='E_22 Reserved')
_vg = ob_m41_angry.vertex_groups.new(name='E_32 Reserved')
_vg = ob_m41_angry.vertex_groups.new(name='E_42 Reserved')
_vg = ob_m41_angry.vertex_groups.new(name='M00 Normal')
_vg = ob_m41_angry.vertex_groups.new(name='M01 Normal')
_vg = ob_m41_angry.vertex_groups.new(name='M02 Normal')
_vg = ob_m41_angry.vertex_groups.new(name='M10 Shy')
_vg = ob_m41_angry.vertex_groups.new(name='M11 Shy')
_vg = ob_m41_angry.vertex_groups.new(name='M12 Shy')
_vg = ob_m41_angry.vertex_groups.new(name='M20 Scared')
_vg = ob_m41_angry.vertex_groups.new(name='M21 Scared')
_vg = ob_m41_angry.vertex_groups.new(name='M22 Scared')
_vg = ob_m41_angry.vertex_groups.new(name='M30 Sad')
_vg = ob_m41_angry.vertex_groups.new(name='M31 Sad')
_vg = ob_m41_angry.vertex_groups.new(name='M32 Sad')
_vg = ob_m41_angry.vertex_groups.new(name='M40 Angry')
_vg = ob_m41_angry.vertex_groups.new(name='M41 Angry')
_vg.add([0, 1, 2, 3], 1.0, 'REPLACE')
_vg = ob_m41_angry.vertex_groups.new(name='M42 Angry')
_m = ob_m41_angry.modifiers.new('Armature', 'ARMATURE')
_m.object = ob_priconne_leader
ob_m42_angry.parent = ob_priconne_leader
ob_m42_angry.location = (0.0, 0.0, 0.0)
ob_m42_angry.lineart.crease_threshold = 0.0
_vg = ob_m42_angry.vertex_groups.new(name='Base')
_vg = ob_m42_angry.vertex_groups.new(name='Body1')
_vg = ob_m42_angry.vertex_groups.new(name='E00 Normal')
_vg = ob_m42_angry.vertex_groups.new(name='E01 Normal')
_vg = ob_m42_angry.vertex_groups.new(name='E02 Joy')
_vg = ob_m42_angry.vertex_groups.new(name='E10 Shy')
_vg = ob_m42_angry.vertex_groups.new(name='E11 Shy')
_vg = ob_m42_angry.vertex_groups.new(name='E20 Scared')
_vg = ob_m42_angry.vertex_groups.new(name='E21 Scared')
_vg = ob_m42_angry.vertex_groups.new(name='E30 Sad')
_vg = ob_m42_angry.vertex_groups.new(name='E31 Sad')
_vg = ob_m42_angry.vertex_groups.new(name='E40 Angry')
_vg = ob_m42_angry.vertex_groups.new(name='E41 Angry')
_vg = ob_m42_angry.vertex_groups.new(name='E_12 Reserved')
_vg = ob_m42_angry.vertex_groups.new(name='E_22 Reserved')
_vg = ob_m42_angry.vertex_groups.new(name='E_32 Reserved')
_vg = ob_m42_angry.vertex_groups.new(name='E_42 Reserved')
_vg = ob_m42_angry.vertex_groups.new(name='M00 Normal')
_vg = ob_m42_angry.vertex_groups.new(name='M01 Normal')
_vg = ob_m42_angry.vertex_groups.new(name='M02 Normal')
_vg = ob_m42_angry.vertex_groups.new(name='M10 Shy')
_vg = ob_m42_angry.vertex_groups.new(name='M11 Shy')
_vg = ob_m42_angry.vertex_groups.new(name='M12 Shy')
_vg = ob_m42_angry.vertex_groups.new(name='M20 Scared')
_vg = ob_m42_angry.vertex_groups.new(name='M21 Scared')
_vg = ob_m42_angry.vertex_groups.new(name='M22 Scared')
_vg = ob_m42_angry.vertex_groups.new(name='M30 Sad')
_vg = ob_m42_angry.vertex_groups.new(name='M31 Sad')
_vg = ob_m42_angry.vertex_groups.new(name='M32 Sad')
_vg = ob_m42_angry.vertex_groups.new(name='M40 Angry')
_vg = ob_m42_angry.vertex_groups.new(name='M41 Angry')
_vg = ob_m42_angry.vertex_groups.new(name='M42 Angry')
_vg.add([0, 1, 2, 3], 1.0, 'REPLACE')
_m = ob_m42_angry.modifiers.new('Armature', 'ARMATURE')
_m.object = ob_priconne_leader

# ---- collection membership
col_collection.objects.link(ob_body1)
col_collection.objects.link(ob_priconne_leader)
col_collection.objects.link(ob_e00_normal)
col_collection.objects.link(ob_e01_normal)
col_collection.objects.link(ob_e02_joy)
col_collection.objects.link(ob_e10_shy)
col_collection.objects.link(ob_e11_shy)
col_collection.objects.link(ob_e20_scared)
col_collection.objects.link(ob_e21_scared)
col_collection.objects.link(ob_e30_sad)
col_collection.objects.link(ob_e31_sad)
col_collection.objects.link(ob_e40_angry)
col_collection.objects.link(ob_e41_angry)
col_collection.objects.link(ob_e_12_reserved)
col_collection.objects.link(ob_e_22_reserved)
col_collection.objects.link(ob_e_32_reserved)
col_collection.objects.link(ob_e_42_reserved)
col_collection.objects.link(ob_m00_normal)
col_collection.objects.link(ob_m01_normal)
col_collection.objects.link(ob_m02_normal)
col_collection.objects.link(ob_m10_shy)
col_collection.objects.link(ob_m11_shy)
col_collection.objects.link(ob_m12_shy)
col_collection.objects.link(ob_m20_scared)
col_collection.objects.link(ob_m21_scared)
col_collection.objects.link(ob_m22_scared)
col_collection.objects.link(ob_m30_sad)
col_collection.objects.link(ob_m31_sad)
col_collection.objects.link(ob_m32_sad)
col_collection.objects.link(ob_m40_angry)
col_collection.objects.link(ob_m41_angry)
col_collection.objects.link(ob_m42_angry)

# ---- scene / render settings (as saved in the file)
scene.frame_start = 1; scene.frame_end = 289; scene.frame_set(289)
scene.render.engine = 'BLENDER_EEVEE_NEXT'
scene.cycles.use_denoising = False
scene.cycles.samples = 128
scene.cycles.sampling_pattern = 'TABULATED_SOBOL'
scene.cycles.use_adaptive_sampling = False
scene.cycles.use_light_tree = False
scene.view_settings.view_transform = 'Filmic'
scene.unit_settings.scale_length = 0.01
bpy.context.view_layer.update()

# ---- added for rendering (the .blend has no active camera and no usable light): camera, sun
cam_auto = bpy.data.cameras.new('AutoCamera')
cam_auto.lens = 50.0
cam_auto.sensor_width = 36.0
cam_auto.clip_end = 2142.69
ob_auto_camera = bpy.data.objects.new('AutoCamera', cam_auto)
scene.collection.objects.link(ob_auto_camera)
ob_auto_camera.location = (122.632, -146.509, 187.419)
ob_auto_camera.rotation_euler = (1.09748, -7.21219e-08, 0.694738)
scene.camera = ob_auto_camera
light_auto_sun = bpy.data.lights.new('AutoSun', 'SUN')
light_auto_sun.energy = 3.0
light_auto_sun.angle = 0.0523599
ob_auto_sun = bpy.data.objects.new('AutoSun', light_auto_sun)
scene.collection.objects.link(ob_auto_sun)
ob_auto_sun.rotation_euler = (0.872665, 0.174533, 0.523599)
bpy.context.view_layer.update()
